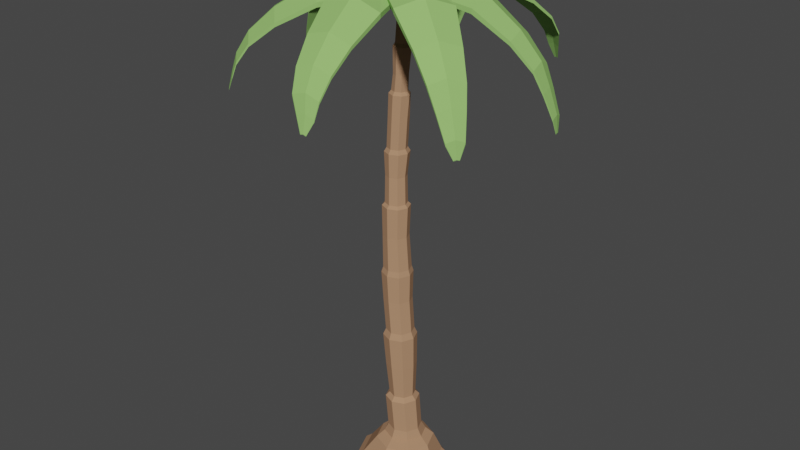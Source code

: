 # Source: PalmTree1.blend  (saved by Blender 2.80.45; exported with 4.5.12 LTS)
import bpy
from mathutils import Matrix  # noqa: F401  (used for matrix-valued properties, if any)

bpy.ops.wm.read_factory_settings(use_empty=True)
scene = bpy.context.scene
scene.name = 'Scene'

# ---- collections
col_collection = bpy.data.collections.new('Collection'); scene.collection.children.link(col_collection)

# ---- materials (node trees are filled in below, after node groups)
mat_trunk = bpy.data.materials.new('Trunk')
mat_trunk.use_transparent_shadow = False
mat_trunk.diffuse_color = (0.42, 0.2376, 0.1388, 1.0)
mat_trunk.roughness = 1.0
mat_trunk.specular_intensity = 0.0
mat_leaf_1 = bpy.data.materials.new('Leaf 1')
mat_leaf_1.use_transparent_shadow = False
mat_leaf_1.diffuse_color = (0.2936, 0.5489, 0.1539, 1.0)
mat_leaf_1.roughness = 1.0
mat_leaf_1.specular_intensity = 0.0

# ---- material node trees

# ---- world
world_world = bpy.data.worlds.new('World'); scene.world = world_world
world_world.use_nodes = True; world_world.node_tree.nodes.clear()
_N = world_world.node_tree.nodes; _L = world_world.node_tree.links
n0 = _N.new('ShaderNodeOutputWorld'); n0.name = 'World Output'; n0.location = (300, 300)
n1 = _N.new('ShaderNodeBackground'); n1.name = 'Background'; n1.location = (10, 300)
n1.inputs[0].default_value = (0.05088, 0.05088, 0.05088, 1.0)
_L.new(n1.outputs[0], n0.inputs[0])
n0.is_active_output = True
world_world.color = (0.05088, 0.05088, 0.05088)
world_world.use_sun_shadow = False
world_world.sun_shadow_jitter_overblur = 0.0

# ---- meshes
me_cylinder_001 = bpy.data.meshes.new('Cylinder.001')
me_cylinder_001.from_pydata([(-4.517e-08, 0.2137, 0.002091), (0.008573, 0.1166, 0.1189), (0.1511, 0.1511, 0.002091), (0.07588, 0.08868, 0.1189), (0.2137, -5.05e-09, 0.002091), (0.1038, 0.02138, 0.1189), (0.1511, -0.1511, 0.002091), (0.07588, -0.04593, 0.1189), (-6.386e-08, -0.2137, 0.002091), (0.008573, -0.07381, 0.1189), (-0.1511, -0.1511, 0.002091), (-0.05873, -0.04593, 0.1189), (-0.2137, 6.84e-09, 0.002091), (-0.08661, 0.02138, 0.1189), (-0.1511, 0.1511, 0.002091), (-0.05873, 0.08868, 0.1189), (0.02126, 0.1384, 0.1021), (0.1148, 0.09971, 0.1021), (0.1535, 0.006191, 0.1021), (0.1148, -0.08733, 0.1021), (0.02126, -0.1261, 0.1021), (-0.07226, -0.08733, 0.1021), (-0.111, 0.006191, 0.1021), (-0.07226, 0.09971, 0.1021), (0.1389, 0.1333, 0.02601), (0.1934, 0.001481, 0.02601), (0.1389, -0.1303, 0.02601), (0.007078, -0.1849, 0.02601), (-0.1247, -0.1303, 0.02601), (-0.1793, 0.001481, 0.02601), (-0.1247, 0.1333, 0.02601), (0.007078, 0.1878, 0.02601), (-0.003249, 0.09345, 0.2772), (0.05133, 0.07084, 0.2772), (0.07394, 0.01626, 0.2772), (0.05133, -0.03833, 0.2772), (-0.003249, -0.06093, 0.2772), (-0.05783, -0.03833, 0.2772), (-0.08044, 0.01626, 0.2772), (-0.05783, 0.07084, 0.2772), (-0.04125, 0.06873, 0.1534), (0.01262, 0.09105, 0.1534), (0.06649, 0.06873, 0.1534), (0.0888, 0.01486, 0.1534), (0.06649, -0.03901, 0.1534), (-0.04125, -0.03901, 0.1534), (-0.06357, 0.01486, 0.1534), (0.01262, -0.06132, 0.1534), (0.03829, 0.0578, 0.2931), (-0.003249, 0.07501, 0.2931), (0.0555, 0.01626, 0.2931), (0.03829, -0.02529, 0.2931), (-0.003249, -0.04249, 0.2931), (-0.04479, -0.02529, 0.2931), (-0.062, 0.01626, 0.2931), (-0.04479, 0.0578, 0.2931), (0.0282, 0.08054, 0.5395), (-0.02579, 0.1029, 0.5395), (0.05057, 0.02655, 0.5395), (0.0282, -0.02745, 0.5395), (-0.02579, -0.04981, 0.5395), (-0.07979, -0.02745, 0.5395), (-0.1022, 0.02655, 0.5395), (-0.07979, 0.08054, 0.5395), (0.03474, 0.07088, 0.4169), (0.05507, 0.02181, 0.4169), (-0.08372, 0.02181, 0.4169), (-0.0634, 0.07088, 0.4169), (-0.01433, -0.04758, 0.4169), (-0.0634, -0.02726, 0.4169), (0.03474, -0.02726, 0.4169), (-0.01433, 0.09121, 0.4169), (0.01924, 0.07157, 0.5629), (-0.02579, 0.09023, 0.5629), (0.03789, 0.02655, 0.5629), (0.01924, -0.01848, 0.5629), (-0.02579, -0.03714, 0.5629), (-0.07082, -0.01848, 0.5629), (-0.08947, 0.02655, 0.5629), (-0.07082, 0.07157, 0.5629), (-0.01128, 0.08766, 0.8083), (-0.05553, 0.106, 0.8083), (0.007055, 0.0434, 0.8083), (-0.01128, -0.0008552, 0.8083), (-0.05553, -0.01919, 0.8083), (-0.09979, -0.0008552, 0.8083), (-0.1181, 0.0434, 0.8083), (-0.09979, 0.08766, 0.8083), (0.0006303, 0.08049, 0.6851), (0.01963, 0.03463, 0.6851), (-0.1101, 0.03463, 0.6851), (-0.0911, 0.08049, 0.6851), (-0.04523, -0.03023, 0.6851), (-0.0911, -0.01123, 0.6851), (0.0006303, -0.01123, 0.6851), (-0.04523, 0.09949, 0.6851), (-0.005676, 0.09326, 0.7881), (-0.126, 0.0434, 0.7881), (-0.05553, -0.02711, 0.7881), (-0.05553, 0.1139, 0.7881), (0.01497, 0.0434, 0.7881), (-0.1054, 0.09326, 0.7881), (-0.1054, -0.006455, 0.7881), (-0.005676, -0.006455, 0.7881), (-0.04199, 0.09802, 1.054), (-0.07717, 0.1126, 1.054), (-0.02741, 0.06284, 1.054), (-0.04199, 0.02765, 1.054), (-0.07717, 0.01308, 1.054), (-0.1124, 0.02765, 1.054), (-0.1269, 0.06284, 1.054), (-0.1124, 0.09802, 1.054), (-0.1115, 0.09316, 0.9314), (-0.07023, 0.1103, 0.9314), (-0.1115, 0.01064, 0.9314), (-0.1286, 0.0519, 0.9314), (-0.02897, 0.01064, 0.9314), (-0.07023, -0.006452, 0.9314), (-0.02897, 0.09316, 0.9314), (-0.01188, 0.0519, 0.9314), (-0.1214, 0.1071, 1.044), (-0.1214, 0.01858, 1.044), (-0.03292, 0.01858, 1.044), (-0.03292, 0.1071, 1.044), (-0.07717, 0.1254, 1.044), (-0.1398, 0.06284, 1.044), (-0.07717, 0.0002487, 1.044), (-0.01459, 0.06284, 1.044), (-0.06002, 0.118, 1.255), (-0.09184, 0.1311, 1.255), (-0.04684, 0.08614, 1.255), (-0.06002, 0.05432, 1.255), (-0.09184, 0.04114, 1.255), (-0.1237, 0.05432, 1.255), (-0.1368, 0.08614, 1.255), (-0.1237, 0.118, 1.255), (-0.121, 0.04103, 1.154), (-0.135, 0.07468, 1.154), (-0.05374, 0.04103, 1.154), (-0.08738, 0.0271, 1.154), (-0.05374, 0.1083, 1.154), (-0.0398, 0.07468, 1.154), (-0.121, 0.1083, 1.154), (-0.08738, 0.1223, 1.154), (-0.1316, 0.0464, 1.24), (-0.0521, 0.0464, 1.24), (-0.0521, 0.1259, 1.24), (-0.09184, 0.1423, 1.24), (-0.148, 0.08614, 1.24), (-0.09184, 0.02994, 1.24), (-0.03564, 0.08614, 1.24), (-0.1316, 0.1259, 1.24), (-0.06662, 0.1272, 1.46), (-0.09077, 0.1372, 1.46), (-0.05245, 0.1053, 1.46), (-0.06367, 0.07821, 1.46), (-0.09077, 0.06698, 1.46), (-0.1179, 0.07821, 1.46), (-0.1291, 0.1053, 1.46), (-0.1149, 0.1272, 1.46), (-0.1373, 0.09569, 1.369), (-0.1238, 0.1283, 1.369), (-0.09122, 0.04959, 1.369), (-0.1238, 0.06309, 1.369), (-0.04513, 0.09569, 1.369), (-0.05863, 0.06309, 1.369), (-0.09122, 0.1418, 1.369), (-0.05863, 0.1283, 1.369), (-0.1401, 0.1053, 1.449), (-0.09077, 0.05598, 1.449), (-0.04145, 0.1053, 1.449), (-0.09077, 0.147, 1.45), (-0.1219, 0.1341, 1.45), (-0.1256, 0.07043, 1.449), (-0.0559, 0.07043, 1.449), (-0.05969, 0.1341, 1.45), (-0.06152, 0.1284, 1.628), (-0.08241, 0.1371, 1.628), (-0.05287, 0.1075, 1.628), (-0.06152, 0.08664, 1.628), (-0.08241, 0.07799, 1.628), (-0.1033, 0.08664, 1.628), (-0.112, 0.1075, 1.628), (-0.1033, 0.1284, 1.628), (-0.1186, 0.103, 1.519), (-0.109, 0.1263, 1.519), (-0.08565, 0.07002, 1.519), (-0.109, 0.07968, 1.519), (-0.05267, 0.103, 1.519), (-0.06233, 0.07968, 1.519), (-0.08565, 0.136, 1.519), (-0.06233, 0.1263, 1.519), (-0.1219, 0.1075, 1.616), (-0.08241, 0.06807, 1.616), (-0.04295, 0.1075, 1.616), (-0.08241, 0.147, 1.616), (-0.1103, 0.1354, 1.616), (-0.1103, 0.07962, 1.616), (-0.05451, 0.07962, 1.616), (-0.05451, 0.1354, 1.616), (-0.06104, 0.1326, 1.766), (-0.07642, 0.139, 1.766), (-0.05466, 0.1172, 1.766), (-0.06104, 0.1018, 1.766), (-0.07642, 0.09547, 1.766), (-0.0918, 0.1018, 1.766), (-0.09818, 0.1172, 1.766), (-0.0918, 0.1326, 1.766), (-0.1001, 0.1311, 1.697), (-0.08021, 0.1393, 1.697), (-0.1001, 0.09135, 1.697), (-0.1083, 0.1112, 1.697), (-0.06033, 0.09135, 1.697), (-0.08021, 0.08312, 1.697), (-0.06033, 0.1311, 1.697), (-0.05209, 0.1112, 1.697), (-0.09731, 0.1381, 1.758), (-0.09731, 0.09634, 1.758), (-0.05553, 0.09634, 1.758), (-0.05553, 0.1381, 1.758), (-0.07642, 0.1468, 1.758), (-0.106, 0.1172, 1.758), (-0.07642, 0.08769, 1.758), (-0.04688, 0.1172, 1.758), (-0.08182, 0.1175, 1.765), (0.2717, 0.08351, 1.782), (0.2754, 0.08348, 1.8), (0.226, 0.2975, 1.773), (0.2297, 0.2975, 1.79), (0.2556, 0.1905, 1.81), (0.2593, 0.1904, 1.827), (0.411, 0.1454, 1.69), (0.4138, 0.1454, 1.704), (0.375, 0.3136, 1.683), (0.3779, 0.3136, 1.696), (0.3983, 0.2295, 1.712), (0.4012, 0.2294, 1.725), (0.5289, 0.2136, 1.53), (0.5307, 0.2136, 1.538), (0.5068, 0.3172, 1.525), (0.5085, 0.3172, 1.533), (0.5211, 0.2654, 1.543), (0.5229, 0.2654, 1.551), (0.5623, 0.2685, 1.394), (0.5627, 0.2684, 1.396), (0.5576, 0.2908, 1.393), (0.558, 0.2908, 1.395), (0.5607, 0.2796, 1.397), (0.561, 0.2796, 1.399), (0.487, 0.2536, 1.632), (0.4685, 0.3206, 1.609), (0.4948, 0.1866, 1.604), (0.4971, 0.1866, 1.615), (0.4662, 0.3207, 1.598), (0.4847, 0.2536, 1.622), (0.5559, 0.2762, 1.454), (0.5611, 0.2415, 1.445), (0.5623, 0.2415, 1.451), (0.5571, 0.2761, 1.46), (0.5475, 0.3109, 1.448), (0.5463, 0.3109, 1.442), (0.06832, 0.2362, 1.811), (0.07152, 0.2362, 1.826), (0.06819, 0.04457, 1.815), (0.0714, 0.04454, 1.83), (0.05737, 0.1378, 1.854), (0.05416, 0.1378, 1.839), (-0.3899, 0.3269, 1.794), (-0.3926, 0.3291, 1.811), (-0.4498, 0.09796, 1.79), (-0.4525, 0.1001, 1.808), (-0.4248, 0.2164, 1.824), (-0.4274, 0.2186, 1.842), (-0.5446, 0.33, 1.705), (-0.5467, 0.3317, 1.719), (-0.5917, 0.15, 1.702), (-0.5938, 0.1517, 1.716), (-0.572, 0.2431, 1.729), (-0.5741, 0.2448, 1.743), (-0.6856, 0.3153, 1.548), (-0.6868, 0.3164, 1.557), (-0.7145, 0.2044, 1.546), (-0.7158, 0.2055, 1.555), (-0.7024, 0.2618, 1.563), (-0.7037, 0.2628, 1.571), (-0.745, 0.2746, 1.415), (-0.7452, 0.2748, 1.417), (-0.7512, 0.2507, 1.415), (-0.7515, 0.2509, 1.417), (-0.7486, 0.2631, 1.419), (-0.7489, 0.2633, 1.42), (-0.664, 0.2594, 1.652), (-0.6797, 0.1852, 1.63), (-0.6405, 0.3273, 1.622), (-0.6422, 0.3286, 1.633), (-0.678, 0.1838, 1.619), (-0.6624, 0.2581, 1.641), (-0.741, 0.2655, 1.475), (-0.7297, 0.3013, 1.465), (-0.7305, 0.3021, 1.471), (-0.7418, 0.2662, 1.481), (-0.7499, 0.2278, 1.47), (-0.7491, 0.2271, 1.464), (-0.2808, 0.08448, 1.825), (-0.2832, 0.08637, 1.84), (-0.1912, 0.2702, 1.823), (-0.1935, 0.2721, 1.838), (-0.2239, 0.1757, 1.865), (-0.2215, 0.1738, 1.849), (-0.08988, 0.5168, 1.808), (-0.08997, 0.5167, 1.826), (-0.3174, 0.4338, 1.791), (-0.3175, 0.4337, 1.808), (-0.2038, 0.4751, 1.831), (-0.2039, 0.475, 1.849), (-0.1755, 0.661, 1.739), (-0.1756, 0.6609, 1.753), (-0.3543, 0.5958, 1.725), (-0.3544, 0.5957, 1.739), (-0.265, 0.6282, 1.757), (-0.2651, 0.6281, 1.771), (-0.2666, 0.7978, 1.601), (-0.2666, 0.7977, 1.61), (-0.3768, 0.7576, 1.593), (-0.3768, 0.7575, 1.601), (-0.3218, 0.7775, 1.612), (-0.3218, 0.7775, 1.621), (-0.3322, 0.8141, 1.499), (-0.3322, 0.8141, 1.501), (-0.3559, 0.8054, 1.498), (-0.3559, 0.8054, 1.499), (-0.344, 0.8097, 1.502), (-0.3441, 0.8097, 1.504), (-0.3033, 0.7273, 1.694), (-0.3744, 0.7015, 1.668), (-0.2318, 0.7536, 1.668), (-0.2319, 0.7535, 1.679), (-0.3744, 0.7016, 1.657), (-0.3032, 0.7274, 1.683), (-0.3387, 0.7936, 1.556), (-0.3018, 0.8071, 1.548), (-0.3018, 0.8071, 1.554), (-0.3388, 0.7935, 1.561), (-0.3756, 0.7801, 1.548), (-0.3755, 0.7802, 1.543), (-0.2312, 0.2831, 1.805), (-0.2312, 0.283, 1.82), (-0.0226, 0.3182, 1.811), (-0.02269, 0.3181, 1.826), (-0.1221, 0.2817, 1.846), (-0.122, 0.2818, 1.831), (0.1923, 0.4047, 1.792), (0.1921, 0.4047, 1.809), (-0.0273, 0.5069, 1.774), (-0.02746, 0.5069, 1.791), (0.08219, 0.4558, 1.815), (0.08203, 0.4557, 1.832), (0.2337, 0.5672, 1.722), (0.2336, 0.5672, 1.736), (0.06113, 0.6476, 1.709), (0.061, 0.6475, 1.722), (0.1472, 0.6074, 1.74), (0.1471, 0.6073, 1.754), (0.266, 0.7283, 1.585), (0.2659, 0.7283, 1.593), (0.1597, 0.7778, 1.576), (0.1596, 0.7778, 1.585), (0.2127, 0.753, 1.596), (0.2126, 0.753, 1.604), (0.2312, 0.7862, 1.483), (0.2312, 0.7862, 1.485), (0.2083, 0.7969, 1.481), (0.2082, 0.7969, 1.483), (0.2197, 0.7916, 1.485), (0.2197, 0.7916, 1.487), (0.1902, 0.7045, 1.677), (0.1216, 0.7365, 1.652), (0.2593, 0.6725, 1.652), (0.2592, 0.6725, 1.663), (0.1217, 0.7365, 1.641), (0.1903, 0.7045, 1.666), (0.212, 0.7764, 1.539), (0.2477, 0.7598, 1.532), (0.2476, 0.7598, 1.537), (0.212, 0.7763, 1.545), (0.1765, 0.7929, 1.532), (0.1765, 0.7929, 1.526), (-0.0729, 0.3393, 1.789), (-0.07304, 0.3393, 1.804), (0.09942, 0.2167, 1.794), (0.09928, 0.2167, 1.809), (0.003273, 0.2612, 1.829), (0.003414, 0.2612, 1.814), (-0.4153, -0.03777, 1.794), (-0.4151, -0.03781, 1.812), (-0.2453, -0.2103, 1.777), (-0.2451, -0.2103, 1.794), (-0.33, -0.1241, 1.817), (-0.3298, -0.1241, 1.835), (-0.5109, -0.1755, 1.725), (-0.5108, -0.1756, 1.739), (-0.3773, -0.3111, 1.711), (-0.3772, -0.3112, 1.725), (-0.4439, -0.2434, 1.743), (-0.4438, -0.2434, 1.757), (-0.5975, -0.3152, 1.587), (-0.5974, -0.3152, 1.596), (-0.5152, -0.3987, 1.579), (-0.5151, -0.3987, 1.587), (-0.5562, -0.357, 1.598), (-0.5561, -0.357, 1.607), (-0.5851, -0.3816, 1.485), (-0.5851, -0.3816, 1.487), (-0.5674, -0.3996, 1.483), (-0.5674, -0.3996, 1.485), (-0.5762, -0.3906, 1.488), (-0.5762, -0.3906, 1.49), (-0.5182, -0.3193, 1.68), (-0.4651, -0.3733, 1.654), (-0.5717, -0.2652, 1.654), (-0.5716, -0.2652, 1.665), (-0.4652, -0.3733, 1.643), (-0.5183, -0.3193, 1.669), (-0.5637, -0.3791, 1.542), (-0.5914, -0.3511, 1.534), (-0.5913, -0.3511, 1.54), (-0.5637, -0.3791, 1.547), (-0.5362, -0.407, 1.534), (-0.5363, -0.407, 1.528), (-0.144, -0.06924, 1.791), (-0.1439, -0.06927, 1.806), (-0.2626, 0.1059, 1.797), (-0.2624, 0.1059, 1.812), (-0.1881, 0.03059, 1.832), (-0.1882, 0.03062, 1.817), (-0.1494, -0.2602, 1.815), (-0.1493, -0.2601, 1.832), (0.09006, -0.2242, 1.797), (0.09019, -0.224, 1.814), (-0.02946, -0.242, 1.838), (-0.02934, -0.2419, 1.855), (-0.09426, -0.4186, 1.745), (-0.09416, -0.4185, 1.759), (0.09401, -0.3902, 1.732), (0.0941, -0.3901, 1.745), (4.921e-05, -0.4042, 1.764), (0.000145, -0.4042, 1.777), (-0.03219, -0.5707, 1.608), (-0.03214, -0.5706, 1.616), (0.08379, -0.5532, 1.599), (0.08385, -0.5532, 1.608), (0.0259, -0.5619, 1.619), (0.02596, -0.5618, 1.627), (0.02882, -0.5997, 1.506), (0.02883, -0.5997, 1.508), (0.05381, -0.596, 1.504), (0.05382, -0.596, 1.506), (0.04134, -0.5978, 1.508), (0.04135, -0.5978, 1.51), (0.01779, -0.509, 1.7), (0.09268, -0.4978, 1.675), (-0.05746, -0.5204, 1.675), (-0.05738, -0.5204, 1.686), (0.0926, -0.4979, 1.664), (0.01771, -0.509, 1.689), (0.03934, -0.5809, 1.562), (0.0004494, -0.5868, 1.555), (0.0004889, -0.5868, 1.56), (0.03938, -0.5809, 1.568), (0.07812, -0.5751, 1.555), (0.07808, -0.5752, 1.549), (0.03554, -0.05926, 1.812), (0.03565, -0.05916, 1.827), (-0.1758, -0.05217, 1.817), (-0.1757, -0.05208, 1.832), (-0.0711, -0.03619, 1.853), (-0.07121, -0.03628, 1.837), (0.126, -0.1946, 1.811), (0.1277, -0.1976, 1.829), (0.2664, -0.004027, 1.808), (0.2681, -0.007027, 1.825), (0.1993, -0.1048, 1.842), (0.201, -0.1078, 1.859), (0.2685, -0.2547, 1.723), (0.2699, -0.257, 1.736), (0.3789, -0.1049, 1.72), (0.3802, -0.1072, 1.734), (0.3262, -0.1841, 1.747), (0.3275, -0.1865, 1.76), (0.4049, -0.2932, 1.566), (0.4057, -0.2947, 1.574), (0.4729, -0.201, 1.564), (0.4737, -0.2024, 1.573), (0.4404, -0.2498, 1.581), (0.4412, -0.2512, 1.589), (0.4752, -0.2774, 1.433), (0.4753, -0.2777, 1.435), (0.4898, -0.2575, 1.433), (0.49, -0.2578, 1.435), (0.4828, -0.2681, 1.436), (0.483, -0.2684, 1.438), (0.4056, -0.2333, 1.669), (0.4477, -0.1702, 1.648), (0.3586, -0.2877, 1.639), (0.3597, -0.2896, 1.65), (0.4466, -0.1683, 1.637), (0.4046, -0.2314, 1.658), (0.4748, -0.2675, 1.493), (0.4511, -0.2966, 1.483), (0.4516, -0.2976, 1.489), (0.4754, -0.2685, 1.499), (0.4971, -0.2358, 1.488), (0.4966, -0.2348, 1.482), (0.1144, 0.07106, 1.842), (0.1159, 0.06844, 1.858), (-0.04973, -0.05277, 1.84), (-0.03616, -0.07085, 1.856), (0.02776, 0.007412, 1.882), (0.02629, 0.01003, 1.867), (0.02215, 0.09459, 1.816), (-0.0637, 0.01383, 1.822), (-0.03461, 0.06529, 1.823), (0.02287, 0.09297, 1.825), (-0.07048, 0.02318, 1.813), (-0.03388, 0.06367, 1.832)], [], [(16, 1, 3, 17), (17, 3, 5, 18), (18, 5, 7, 19), (19, 7, 9, 20), (20, 9, 11, 21), (21, 11, 13, 22), (41, 40, 39, 32), (22, 13, 15, 23), (23, 15, 1, 16), (0, 2, 4, 6, 8, 10, 12, 14), (30, 23, 16, 31), (29, 22, 23, 30), (28, 21, 22, 29), (27, 20, 21, 28), (26, 19, 20, 27), (25, 18, 19, 26), (24, 17, 18, 25), (31, 16, 17, 24), (0, 31, 24, 2), (2, 24, 25, 4), (4, 25, 26, 6), (6, 26, 27, 8), (8, 27, 28, 10), (10, 28, 29, 12), (12, 29, 30, 14), (14, 30, 31, 0), (33, 32, 49, 48), (42, 41, 32, 33), (44, 43, 34, 35), (46, 45, 37, 38), (47, 44, 35, 36), (40, 46, 38, 39), (43, 42, 33, 34), (45, 47, 36, 37), (11, 9, 47, 45), (5, 3, 42, 43), (15, 13, 46, 40), (9, 7, 44, 47), (13, 11, 45, 46), (7, 5, 43, 44), (3, 1, 41, 42), (1, 15, 40, 41), (65, 64, 56, 58), (32, 39, 55, 49), (38, 37, 53, 54), (36, 35, 51, 52), (34, 33, 48, 50), (39, 38, 54, 55), (37, 36, 52, 53), (35, 34, 50, 51), (57, 63, 79, 73), (67, 66, 62, 63), (69, 68, 60, 61), (70, 65, 58, 59), (64, 71, 57, 56), (71, 67, 63, 57), (66, 69, 61, 62), (68, 70, 59, 60), (52, 51, 70, 68), (54, 53, 69, 66), (49, 55, 67, 71), (48, 49, 71, 64), (51, 50, 65, 70), (53, 52, 68, 69), (55, 54, 66, 67), (50, 48, 64, 65), (100, 96, 80, 82), (62, 61, 77, 78), (60, 59, 75, 76), (58, 56, 72, 74), (63, 62, 78, 79), (61, 60, 76, 77), (59, 58, 74, 75), (56, 57, 73, 72), (124, 120, 111, 105), (101, 97, 86, 87), (102, 98, 84, 85), (103, 100, 82, 83), (96, 99, 81, 80), (99, 101, 87, 81), (97, 102, 85, 86), (98, 103, 83, 84), (76, 75, 94, 92), (78, 77, 93, 90), (73, 79, 91, 95), (72, 73, 95, 88), (75, 74, 89, 94), (77, 76, 92, 93), (79, 78, 90, 91), (74, 72, 88, 89), (92, 94, 103, 98), (90, 93, 102, 97), (95, 91, 101, 99), (88, 95, 99, 96), (94, 89, 100, 103), (93, 92, 98, 102), (91, 90, 97, 101), (89, 88, 96, 100), (148, 144, 133, 134), (125, 121, 109, 110), (126, 122, 107, 108), (127, 123, 104, 106), (120, 125, 110, 111), (121, 126, 108, 109), (122, 127, 106, 107), (123, 124, 105, 104), (80, 81, 113, 118), (83, 82, 119, 116), (85, 84, 117, 114), (87, 86, 115, 112), (82, 80, 118, 119), (84, 83, 116, 117), (86, 85, 114, 115), (81, 87, 112, 113), (118, 113, 124, 123), (116, 119, 127, 122), (114, 117, 126, 121), (112, 115, 125, 120), (119, 118, 123, 127), (117, 116, 122, 126), (115, 114, 121, 125), (113, 112, 120, 124), (172, 168, 158, 159), (149, 145, 131, 132), (150, 146, 128, 130), (151, 148, 134, 135), (144, 149, 132, 133), (145, 150, 130, 131), (146, 147, 129, 128), (147, 151, 135, 129), (105, 111, 142, 143), (104, 105, 143, 140), (107, 106, 141, 138), (109, 108, 139, 136), (111, 110, 137, 142), (106, 104, 140, 141), (108, 107, 138, 139), (110, 109, 136, 137), (143, 142, 151, 147), (140, 143, 147, 146), (138, 141, 150, 145), (136, 139, 149, 144), (142, 137, 148, 151), (141, 140, 146, 150), (139, 138, 145, 149), (137, 136, 144, 148), (196, 192, 182, 183), (173, 169, 156, 157), (174, 170, 154, 155), (175, 171, 153, 152), (171, 172, 159, 153), (168, 173, 157, 158), (169, 174, 155, 156), (170, 175, 152, 154), (130, 128, 167, 164), (132, 131, 165, 162), (134, 133, 163, 160), (129, 135, 161, 166), (128, 129, 166, 167), (131, 130, 164, 165), (133, 132, 162, 163), (135, 134, 160, 161), (164, 167, 175, 170), (162, 165, 174, 169), (160, 163, 173, 168), (166, 161, 172, 171), (167, 166, 171, 175), (165, 164, 170, 174), (163, 162, 169, 173), (161, 160, 168, 172), (220, 216, 207, 201), (197, 193, 180, 181), (198, 194, 178, 179), (199, 195, 177, 176), (195, 196, 183, 177), (192, 197, 181, 182), (193, 198, 179, 180), (194, 199, 176, 178), (154, 152, 191, 188), (156, 155, 189, 186), (158, 157, 187, 184), (153, 159, 185, 190), (152, 153, 190, 191), (155, 154, 188, 189), (157, 156, 186, 187), (159, 158, 184, 185), (188, 191, 199, 194), (186, 189, 198, 193), (184, 187, 197, 192), (190, 185, 196, 195), (191, 190, 195, 199), (189, 188, 194, 198), (187, 186, 193, 197), (185, 184, 192, 196), (200, 201, 207, 206, 205, 204, 203, 202), (221, 217, 205, 206), (222, 218, 203, 204), (223, 219, 200, 202), (216, 221, 206, 207), (217, 222, 204, 205), (218, 223, 202, 203), (219, 220, 201, 200), (176, 177, 209, 214), (179, 178, 215, 212), (181, 180, 213, 210), (183, 182, 211, 208), (178, 176, 214, 215), (180, 179, 212, 213), (182, 181, 210, 211), (177, 183, 208, 209), (214, 209, 220, 219), (212, 215, 223, 218), (210, 213, 222, 217), (208, 211, 221, 216), (215, 214, 219, 223), (213, 212, 218, 222), (211, 210, 217, 221), (209, 208, 216, 220), (261, 262, 228, 227), (230, 226, 232, 236), (263, 264, 224), (266, 229, 225, 263), (265, 224, 264), (262, 224, 265), (261, 227, 229, 266), (225, 229, 235, 231), (252, 251, 237, 238), (250, 249, 242, 240), (227, 228, 234, 233), (228, 230, 236, 234), (226, 225, 231, 232), (229, 227, 233, 235), (258, 257, 244, 248), (256, 255, 247, 243), (254, 253, 239, 241), (251, 254, 241, 237), (249, 252, 238, 242), (253, 250, 240, 239), (247, 248, 244, 243), (245, 246, 248, 247), (260, 259, 246, 245), (259, 258, 248, 246), (257, 256, 243, 244), (255, 260, 245, 247), (233, 234, 250, 253), (236, 232, 252, 249), (231, 235, 254, 251), (235, 233, 253, 254), (234, 236, 249, 250), (232, 231, 251, 252), (241, 239, 260, 255), (238, 237, 256, 257), (240, 242, 258, 259), (239, 240, 259, 260), (237, 241, 255, 256), (242, 238, 257, 258), (224, 261, 266), (228, 262, 265, 230), (230, 265, 264, 226), (224, 266, 263), (225, 226, 264, 263), (224, 262, 261), (303, 304, 270, 269), (272, 268, 274, 278), (305, 306, 224), (308, 271, 267, 305), (307, 224, 306), (304, 224, 307), (303, 269, 271, 308), (267, 271, 277, 273), (294, 293, 279, 280), (292, 291, 284, 282), (269, 270, 276, 275), (270, 272, 278, 276), (268, 267, 273, 274), (271, 269, 275, 277), (300, 299, 286, 290), (298, 297, 289, 285), (296, 295, 281, 283), (293, 296, 283, 279), (291, 294, 280, 284), (295, 292, 282, 281), (289, 290, 286, 285), (287, 288, 290, 289), (302, 301, 288, 287), (301, 300, 290, 288), (299, 298, 285, 286), (297, 302, 287, 289), (275, 276, 292, 295), (278, 274, 294, 291), (273, 277, 296, 293), (277, 275, 295, 296), (276, 278, 291, 292), (274, 273, 293, 294), (283, 281, 302, 297), (280, 279, 298, 299), (282, 284, 300, 301), (281, 282, 301, 302), (279, 283, 297, 298), (284, 280, 299, 300), (224, 303, 308), (270, 304, 307, 272), (272, 307, 306, 268), (224, 308, 305), (267, 268, 306, 305), (224, 304, 303), (345, 346, 312, 311), (314, 310, 316, 320), (347, 348, 224), (350, 313, 309, 347), (349, 224, 348), (346, 224, 349), (345, 311, 313, 350), (309, 313, 319, 315), (336, 335, 321, 322), (334, 333, 326, 324), (311, 312, 318, 317), (312, 314, 320, 318), (310, 309, 315, 316), (313, 311, 317, 319), (342, 341, 328, 332), (340, 339, 331, 327), (338, 337, 323, 325), (335, 338, 325, 321), (333, 336, 322, 326), (337, 334, 324, 323), (331, 332, 328, 327), (329, 330, 332, 331), (344, 343, 330, 329), (343, 342, 332, 330), (341, 340, 327, 328), (339, 344, 329, 331), (317, 318, 334, 337), (320, 316, 336, 333), (315, 319, 338, 335), (319, 317, 337, 338), (318, 320, 333, 334), (316, 315, 335, 336), (325, 323, 344, 339), (322, 321, 340, 341), (324, 326, 342, 343), (323, 324, 343, 344), (321, 325, 339, 340), (326, 322, 341, 342), (224, 345, 350), (312, 346, 349, 314), (314, 349, 348, 310), (224, 350, 347), (309, 310, 348, 347), (224, 346, 345), (387, 388, 354, 353), (356, 352, 358, 362), (389, 390, 224), (392, 355, 351, 389), (391, 224, 390), (388, 224, 391), (387, 353, 355, 392), (351, 355, 361, 357), (378, 377, 363, 364), (376, 375, 368, 366), (353, 354, 360, 359), (354, 356, 362, 360), (352, 351, 357, 358), (355, 353, 359, 361), (384, 383, 370, 374), (382, 381, 373, 369), (380, 379, 365, 367), (377, 380, 367, 363), (375, 378, 364, 368), (379, 376, 366, 365), (373, 374, 370, 369), (371, 372, 374, 373), (386, 385, 372, 371), (385, 384, 374, 372), (383, 382, 369, 370), (381, 386, 371, 373), (359, 360, 376, 379), (362, 358, 378, 375), (357, 361, 380, 377), (361, 359, 379, 380), (360, 362, 375, 376), (358, 357, 377, 378), (367, 365, 386, 381), (364, 363, 382, 383), (366, 368, 384, 385), (365, 366, 385, 386), (363, 367, 381, 382), (368, 364, 383, 384), (224, 387, 392), (354, 388, 391, 356), (356, 391, 390, 352), (224, 392, 389), (351, 352, 390, 389), (224, 388, 387), (429, 430, 396, 395), (398, 394, 400, 404), (431, 432, 224), (434, 397, 393, 431), (433, 224, 432), (430, 224, 433), (429, 395, 397, 434), (393, 397, 403, 399), (420, 419, 405, 406), (418, 417, 410, 408), (395, 396, 402, 401), (396, 398, 404, 402), (394, 393, 399, 400), (397, 395, 401, 403), (426, 425, 412, 416), (424, 423, 415, 411), (422, 421, 407, 409), (419, 422, 409, 405), (417, 420, 406, 410), (421, 418, 408, 407), (415, 416, 412, 411), (413, 414, 416, 415), (428, 427, 414, 413), (427, 426, 416, 414), (425, 424, 411, 412), (423, 428, 413, 415), (401, 402, 418, 421), (404, 400, 420, 417), (399, 403, 422, 419), (403, 401, 421, 422), (402, 404, 417, 418), (400, 399, 419, 420), (409, 407, 428, 423), (406, 405, 424, 425), (408, 410, 426, 427), (407, 408, 427, 428), (405, 409, 423, 424), (410, 406, 425, 426), (224, 429, 434), (396, 430, 433, 398), (398, 433, 432, 394), (224, 434, 431), (393, 394, 432, 431), (224, 430, 429), (471, 472, 438, 437), (440, 436, 442, 446), (473, 474, 224), (476, 439, 435, 473), (475, 224, 474), (472, 224, 475), (471, 437, 439, 476), (435, 439, 445, 441), (462, 461, 447, 448), (460, 459, 452, 450), (437, 438, 444, 443), (438, 440, 446, 444), (436, 435, 441, 442), (439, 437, 443, 445), (468, 467, 454, 458), (466, 465, 457, 453), (464, 463, 449, 451), (461, 464, 451, 447), (459, 462, 448, 452), (463, 460, 450, 449), (457, 458, 454, 453), (455, 456, 458, 457), (470, 469, 456, 455), (469, 468, 458, 456), (467, 466, 453, 454), (465, 470, 455, 457), (443, 444, 460, 463), (446, 442, 462, 459), (441, 445, 464, 461), (445, 443, 463, 464), (444, 446, 459, 460), (442, 441, 461, 462), (451, 449, 470, 465), (448, 447, 466, 467), (450, 452, 468, 469), (449, 450, 469, 470), (447, 451, 465, 466), (452, 448, 467, 468), (224, 471, 476), (438, 472, 475, 440), (440, 475, 474, 436), (224, 476, 473), (435, 436, 474, 473), (224, 472, 471), (513, 514, 480, 479), (482, 478, 484, 488), (523, 520, 224), (518, 481, 477, 515), (524, 224, 520), (522, 224, 524), (513, 479, 481, 518), (477, 481, 487, 483), (504, 503, 489, 490), (502, 501, 494, 492), (479, 480, 486, 485), (480, 482, 488, 486), (478, 477, 483, 484), (481, 479, 485, 487), (510, 509, 496, 500), (508, 507, 499, 495), (506, 505, 491, 493), (503, 506, 493, 489), (501, 504, 490, 494), (505, 502, 492, 491), (499, 500, 496, 495), (497, 498, 500, 499), (512, 511, 498, 497), (511, 510, 500, 498), (509, 508, 495, 496), (507, 512, 497, 499), (485, 486, 502, 505), (488, 484, 504, 501), (483, 487, 506, 503), (487, 485, 505, 506), (486, 488, 501, 502), (484, 483, 503, 504), (493, 491, 512, 507), (490, 489, 508, 509), (492, 494, 510, 511), (491, 492, 511, 512), (489, 493, 507, 508), (494, 490, 509, 510), (519, 513, 518, 521), (480, 514, 517, 482), (482, 517, 516, 478), (521, 518, 515, 523), (477, 478, 516, 515), (519, 522, 514, 513), (224, 522, 519), (224, 521, 523), (224, 519, 521), (514, 522, 524, 517), (517, 524, 520, 516), (515, 516, 520, 523)])
me_cylinder_001.polygons.foreach_set('material_index', [0, 0, 0, 0, 0, 0, 0, 0, 0, 0, 0, 0, 0, 0, 0, 0, 0, 0, 0, 0, 0, 0, 0, 0, 0, 0, 0, 0, 0, 0, 0, 0, 0, 0, 0, 0, 0, 0, 0, 0, 0, 0, 0, 0, 0, 0, 0, 0, 0, 0, 0, 0, 0, 0, 0, 0, 0, 0, 0, 0, 0, 0, 0, 0, 0, 0, 0, 0, 0, 0, 0, 0, 0, 0, 0, 0, 0, 0, 0, 0, 0, 0, 0, 0, 0, 0, 0, 0, 0, 0, 0, 0, 0, 0, 0, 0, 0, 0, 0, 0, 0, 0, 0, 0, 0, 0, 0, 0, 0, 0, 0, 0, 0, 0, 0, 0, 0, 0, 0, 0, 0, 0, 0, 0, 0, 0, 0, 0, 0, 0, 0, 0, 0, 0, 0, 0, 0, 0, 0, 0, 0, 0, 0, 0, 0, 0, 0, 0, 0, 0, 0, 0, 0, 0, 0, 0, 0, 0, 0, 0, 0, 0, 0, 0, 0, 0, 0, 0, 0, 0, 0, 0, 0, 0, 0, 0, 0, 0, 0, 0, 0, 0, 0, 0, 0, 0, 0, 0, 0, 0, 0, 0, 0, 0, 0, 0, 0, 0, 0, 0, 0, 0, 0, 0, 0, 0, 0, 0, 0, 0, 0, 0, 0, 0, 0, 0, 0, 0, 1, 1, 1, 1, 1, 1, 1, 1, 1, 1, 1, 1, 1, 1, 1, 1, 1, 1, 1, 1, 1, 1, 1, 1, 1, 1, 1, 1, 1, 1, 1, 1, 1, 1, 1, 1, 1, 1, 1, 1, 1, 1, 1, 1, 1, 1, 1, 1, 1, 1, 1, 1, 1, 1, 1, 1, 1, 1, 1, 1, 1, 1, 1, 1, 1, 1, 1, 1, 1, 1, 1, 1, 1, 1, 1, 1, 1, 1, 1, 1, 1, 1, 1, 1, 1, 1, 1, 1, 1, 1, 1, 1, 1, 1, 1, 1, 1, 1, 1, 1, 1, 1, 1, 1, 1, 1, 1, 1, 1, 1, 1, 1, 1, 1, 1, 1, 1, 1, 1, 1, 1, 1, 1, 1, 1, 1, 1, 1, 1, 1, 1, 1, 1, 1, 1, 1, 1, 1, 1, 1, 1, 1, 1, 1, 1, 1, 1, 1, 1, 1, 1, 1, 1, 1, 1, 1, 1, 1, 1, 1, 1, 1, 1, 1, 1, 1, 1, 1, 1, 1, 1, 1, 1, 1, 1, 1, 1, 1, 1, 1, 1, 1, 1, 1, 1, 1, 1, 1, 1, 1, 1, 1, 1, 1, 1, 1, 1, 1, 1, 1, 1, 1, 1, 1, 1, 1, 1, 1, 1, 1, 1, 1, 1, 1, 1, 1, 1, 1, 1, 1, 1, 1, 1, 1, 1, 1, 1, 1, 1, 1, 1, 1, 1, 1, 1, 1, 1, 1, 1, 1, 1, 1, 1, 1, 1, 1, 1, 1, 1, 1, 1, 1, 1, 1, 1, 1, 1, 1, 1, 1, 1, 1, 1, 1, 1, 1, 1, 1, 1, 1, 1, 1, 1, 1, 1, 1, 1, 1, 1, 1, 1, 1, 1, 1, 1, 1, 1, 1, 1, 1, 1, 1, 1, 1, 1, 1, 1, 1, 1, 1, 1, 1, 1, 1, 1, 1, 1, 1, 1, 1, 1, 1, 1, 1])
_uv = me_cylinder_001.uv_layers.new(name='UVMap')
_uv.uv.foreach_set('vector', [0.0821, 0.06655, 0.09185, 0.07251, 0.07307, 0.09481, 0.0565, 0.09487, 0.0565, 0.09487, 0.07307, 0.09481, 0.06757, 0.125, 0.04736, 0.1308, 0.04736, 0.1308, 0.06757, 0.125, 0.07642, 0.1558, 0.05475, 0.1678, 0.05475, 0.1678, 0.07642, 0.1558, 0.09736, 0.1809, 0.08091, 0.1967, 0.08091, 0.1967, 0.09736, 0.1809, 0.1268, 0.1923, 0.1183, 0.2084, 0.1183, 0.2084, 0.1268, 0.1923, 0.1551, 0.1868, 0.156, 0.1988, 0.306, 0.4, 0.3136, 0.3772, 0.3591, 0.3878, 0.3526, 0.4079, 0.1557, 0.06073, 0.1453, 0.06792, 0.1184, 0.06295, 0.1183, 0.05384, 0.1183, 0.05384, 0.1184, 0.06295, 0.09185, 0.07251, 0.0821, 0.06655, 0.7317, 0.1559, 0.6673, 0.1559, 0.6217, 0.1103, 0.6217, 0.04592, 0.6673, 0.0003874, 0.7317, 0.0003874, 0.7772, 0.04592, 0.7772, 0.1103, 0.1206, 0.01571, 0.1183, 0.05384, 0.0821, 0.06655, 0.06702, 0.03402, 0.1743, 0.02752, 0.1557, 0.06073, 0.1183, 0.05384, 0.1206, 0.01571, 0.1202, 0.2487, 0.1183, 0.2084, 0.156, 0.1988, 0.1742, 0.2333, 0.06491, 0.2321, 0.08091, 0.1967, 0.1183, 0.2084, 0.1202, 0.2487, 0.02573, 0.1888, 0.05475, 0.1678, 0.08091, 0.1967, 0.06491, 0.2321, 0.01284, 0.1317, 0.04736, 0.1308, 0.05475, 0.1678, 0.02573, 0.1888, 0.02833, 0.07619, 0.0565, 0.09487, 0.04736, 0.1308, 0.01284, 0.1317, 0.06702, 0.03402, 0.0821, 0.06655, 0.0565, 0.09487, 0.02833, 0.07619, 0.06169, 0.02109, 0.06702, 0.03402, 0.02833, 0.07619, 0.01797, 0.0688, 0.01797, 0.0688, 0.02833, 0.07619, 0.01284, 0.1317, 0.0003874, 0.132, 0.0003874, 0.132, 0.01284, 0.1317, 0.02573, 0.1888, 0.0148, 0.197, 0.0148, 0.197, 0.02573, 0.1888, 0.06491, 0.2321, 0.05917, 0.2462, 0.05917, 0.2462, 0.06491, 0.2321, 0.1202, 0.2487, 0.1215, 0.265, 0.1215, 0.265, 0.1202, 0.2487, 0.1742, 0.2333, 0.183, 0.2472, 0.183, 0.01407, 0.1743, 0.02752, 0.1206, 0.01571, 0.122, 0.0003874, 0.122, 0.0003874, 0.1206, 0.01571, 0.06702, 0.03402, 0.06169, 0.02109, 0.3471, 0.4294, 0.3526, 0.4079, 0.3622, 0.4109, 0.3573, 0.4319, 0.2992, 0.4231, 0.306, 0.4, 0.3526, 0.4079, 0.3471, 0.4294, 0.2926, 0.4711, 0.2945, 0.4467, 0.3433, 0.4522, 0.3424, 0.4755, 0.2974, 0.549, 0.2952, 0.5222, 0.3461, 0.5218, 0.3518, 0.5462, 0.2932, 0.4963, 0.2926, 0.4711, 0.3424, 0.4755, 0.3434, 0.4987, 0.3136, 0.3772, 0.3209, 0.3541, 0.3677, 0.3681, 0.3591, 0.3878, 0.2945, 0.4467, 0.2992, 0.4231, 0.3471, 0.4294, 0.3433, 0.4522, 0.2952, 0.5222, 0.2932, 0.4963, 0.3434, 0.4987, 0.3461, 0.5218, 0.1268, 0.1923, 0.09736, 0.1809, 0.1054, 0.1675, 0.1259, 0.1766, 0.06757, 0.125, 0.07307, 0.09481, 0.08648, 0.1039, 0.08326, 0.1264, 0.1184, 0.06295, 0.1453, 0.06792, 0.1416, 0.08295, 0.1204, 0.07913, 0.09736, 0.1809, 0.07642, 0.1558, 0.09061, 0.149, 0.1054, 0.1675, 0.1551, 0.1868, 0.1268, 0.1923, 0.1259, 0.1766, 0.1473, 0.1737, 0.07642, 0.1558, 0.06757, 0.125, 0.08326, 0.1264, 0.09061, 0.149, 0.07307, 0.09481, 0.09185, 0.07251, 0.1001, 0.0867, 0.08648, 0.1039, 0.09185, 0.07251, 0.1184, 0.06295, 0.1204, 0.07913, 0.1001, 0.0867, 0.4098, 0.4574, 0.4125, 0.4378, 0.4536, 0.4403, 0.4517, 0.4588, 0.3526, 0.4079, 0.3591, 0.3878, 0.3676, 0.3912, 0.3622, 0.4109, 0.3518, 0.5462, 0.3461, 0.5218, 0.3569, 0.5201, 0.3618, 0.5403, 0.3434, 0.4987, 0.3424, 0.4755, 0.3531, 0.476, 0.354, 0.4983, 0.3433, 0.4522, 0.3471, 0.4294, 0.3573, 0.4319, 0.3539, 0.4538, 0.3591, 0.3878, 0.3677, 0.3681, 0.3742, 0.3735, 0.3676, 0.3912, 0.3461, 0.5218, 0.3434, 0.4987, 0.354, 0.4983, 0.3569, 0.5201, 0.3424, 0.4755, 0.3433, 0.4522, 0.3539, 0.4538, 0.3531, 0.476, 0.4567, 0.4227, 0.4608, 0.4058, 0.4689, 0.4081, 0.4653, 0.4245, 0.4203, 0.3999, 0.4233, 0.3808, 0.4665, 0.3879, 0.4608, 0.4058, 0.4129, 0.5188, 0.4104, 0.4981, 0.4543, 0.4969, 0.4582, 0.5165, 0.409, 0.4776, 0.4098, 0.4574, 0.4517, 0.4588, 0.452, 0.4778, 0.4125, 0.4378, 0.4164, 0.4188, 0.4567, 0.4227, 0.4536, 0.4403, 0.4164, 0.4188, 0.4203, 0.3999, 0.4608, 0.4058, 0.4567, 0.4227, 0.4152, 0.5407, 0.4129, 0.5188, 0.4582, 0.5165, 0.4644, 0.5379, 0.4104, 0.4981, 0.409, 0.4776, 0.452, 0.4778, 0.4543, 0.4969, 0.354, 0.4983, 0.3531, 0.476, 0.409, 0.4776, 0.4104, 0.4981, 0.3618, 0.5403, 0.3569, 0.5201, 0.4129, 0.5188, 0.4152, 0.5407, 0.3622, 0.4109, 0.3676, 0.3912, 0.4203, 0.3999, 0.4164, 0.4188, 0.3573, 0.4319, 0.3622, 0.4109, 0.4164, 0.4188, 0.4125, 0.4378, 0.3531, 0.476, 0.3539, 0.4538, 0.4098, 0.4574, 0.409, 0.4776, 0.3569, 0.5201, 0.354, 0.4983, 0.4104, 0.4981, 0.4129, 0.5188, 0.3676, 0.3912, 0.3742, 0.3735, 0.4233, 0.3808, 0.4203, 0.3999, 0.3539, 0.4538, 0.3573, 0.4319, 0.4125, 0.4378, 0.4098, 0.4574, 0.6019, 0.7562, 0.6039, 0.737, 0.6121, 0.738, 0.6102, 0.7568, 0.4644, 0.5379, 0.4582, 0.5165, 0.4679, 0.5139, 0.4744, 0.5326, 0.4543, 0.4969, 0.452, 0.4778, 0.4614, 0.4771, 0.4638, 0.4954, 0.4517, 0.4588, 0.4536, 0.4403, 0.4625, 0.4415, 0.461, 0.4592, 0.4608, 0.4058, 0.4665, 0.3879, 0.4744, 0.3924, 0.4689, 0.4081, 0.4582, 0.5165, 0.4543, 0.4969, 0.4638, 0.4954, 0.4679, 0.5139, 0.452, 0.4778, 0.4517, 0.4588, 0.461, 0.4592, 0.4614, 0.4771, 0.4536, 0.4403, 0.4567, 0.4227, 0.4653, 0.4245, 0.4625, 0.4415, 0.7209, 0.208, 0.7253, 0.1941, 0.7303, 0.1961, 0.7263, 0.2095, 0.6093, 0.7001, 0.6122, 0.6804, 0.6202, 0.683, 0.6171, 0.7013, 0.6065, 0.8157, 0.6031, 0.7959, 0.6115, 0.7948, 0.6149, 0.8138, 0.6014, 0.776, 0.6019, 0.7562, 0.6102, 0.7568, 0.6098, 0.7758, 0.6039, 0.737, 0.6066, 0.7184, 0.6146, 0.7195, 0.6121, 0.738, 0.6066, 0.7184, 0.6093, 0.7001, 0.6171, 0.7013, 0.6146, 0.7195, 0.6116, 0.8366, 0.6065, 0.8157, 0.6149, 0.8138, 0.6202, 0.833, 0.6031, 0.7959, 0.6014, 0.776, 0.6098, 0.7758, 0.6115, 0.7948, 0.513, 0.7948, 0.5115, 0.775, 0.562, 0.7766, 0.5635, 0.7966, 0.5171, 0.8347, 0.5156, 0.8146, 0.5663, 0.8165, 0.5685, 0.837, 0.5185, 0.7164, 0.521, 0.697, 0.5706, 0.6972, 0.5683, 0.7168, 0.5149, 0.7357, 0.5185, 0.7164, 0.5683, 0.7168, 0.565, 0.7365, 0.5115, 0.775, 0.5121, 0.7552, 0.5625, 0.7564, 0.562, 0.7766, 0.5156, 0.8146, 0.513, 0.7948, 0.5635, 0.7966, 0.5663, 0.8165, 0.521, 0.697, 0.5212, 0.6774, 0.5711, 0.6776, 0.5706, 0.6972, 0.5121, 0.7552, 0.5149, 0.7357, 0.565, 0.7365, 0.5625, 0.7564, 0.5635, 0.7966, 0.562, 0.7766, 0.6014, 0.776, 0.6031, 0.7959, 0.5685, 0.837, 0.5663, 0.8165, 0.6065, 0.8157, 0.6116, 0.8366, 0.5683, 0.7168, 0.5706, 0.6972, 0.6093, 0.7001, 0.6066, 0.7184, 0.565, 0.7365, 0.5683, 0.7168, 0.6066, 0.7184, 0.6039, 0.737, 0.562, 0.7766, 0.5625, 0.7564, 0.6019, 0.7562, 0.6014, 0.776, 0.5663, 0.8165, 0.5635, 0.7966, 0.6031, 0.7959, 0.6065, 0.8157, 0.5706, 0.6972, 0.5711, 0.6776, 0.6122, 0.6804, 0.6093, 0.7001, 0.5625, 0.7564, 0.565, 0.7365, 0.6039, 0.737, 0.6019, 0.7562, 0.8214, 0.2809, 0.8156, 0.2645, 0.8229, 0.2624, 0.8285, 0.2763, 0.7314, 0.303, 0.722, 0.2858, 0.728, 0.2832, 0.7367, 0.2975, 0.717, 0.2695, 0.7147, 0.2533, 0.7207, 0.2531, 0.723, 0.2682, 0.7152, 0.2375, 0.7175, 0.2224, 0.7231, 0.2236, 0.7211, 0.2381, 0.7253, 0.1941, 0.7322, 0.1787, 0.7367, 0.183, 0.7303, 0.1961, 0.722, 0.2858, 0.717, 0.2695, 0.723, 0.2682, 0.728, 0.2832, 0.7147, 0.2533, 0.7152, 0.2375, 0.7211, 0.2381, 0.7207, 0.2531, 0.7175, 0.2224, 0.7209, 0.208, 0.7263, 0.2095, 0.7231, 0.2236, 0.6267, 0.2146, 0.6315, 0.1953, 0.682, 0.2015, 0.6779, 0.2191, 0.6217, 0.2543, 0.623, 0.2343, 0.6748, 0.2371, 0.674, 0.2554, 0.6263, 0.2949, 0.6231, 0.2746, 0.6755, 0.2737, 0.6791, 0.2922, 0.636, 0.1761, 0.6392, 0.1566, 0.6892, 0.1664, 0.686, 0.1838, 0.623, 0.2343, 0.6267, 0.2146, 0.6779, 0.2191, 0.6748, 0.2371, 0.6231, 0.2746, 0.6217, 0.2543, 0.674, 0.2554, 0.6755, 0.2737, 0.6298, 0.3154, 0.6263, 0.2949, 0.6791, 0.2922, 0.6834, 0.3112, 0.6315, 0.1953, 0.636, 0.1761, 0.686, 0.1838, 0.682, 0.2015, 0.6779, 0.2191, 0.682, 0.2015, 0.7209, 0.208, 0.7175, 0.2224, 0.674, 0.2554, 0.6748, 0.2371, 0.7152, 0.2375, 0.7147, 0.2533, 0.6791, 0.2922, 0.6755, 0.2737, 0.717, 0.2695, 0.722, 0.2858, 0.686, 0.1838, 0.6892, 0.1664, 0.7322, 0.1787, 0.7253, 0.1941, 0.6748, 0.2371, 0.6779, 0.2191, 0.7175, 0.2224, 0.7152, 0.2375, 0.6755, 0.2737, 0.674, 0.2554, 0.7147, 0.2533, 0.717, 0.2695, 0.6834, 0.3112, 0.6791, 0.2922, 0.722, 0.2858, 0.7314, 0.303, 0.682, 0.2015, 0.686, 0.1838, 0.7253, 0.1941, 0.7209, 0.208, 0.1946, 0.7166, 0.1821, 0.7128, 0.1865, 0.7077, 0.1964, 0.7118, 0.8128, 0.2492, 0.8122, 0.2342, 0.8193, 0.2344, 0.82, 0.2484, 0.8133, 0.2198, 0.8153, 0.2061, 0.822, 0.2071, 0.8203, 0.2206, 0.8191, 0.1799, 0.8222, 0.1653, 0.8285, 0.1685, 0.8254, 0.1811, 0.8156, 0.2645, 0.8128, 0.2492, 0.82, 0.2484, 0.8229, 0.2624, 0.8122, 0.2342, 0.8133, 0.2198, 0.8203, 0.2206, 0.8193, 0.2344, 0.8153, 0.2061, 0.8175, 0.1929, 0.8239, 0.1939, 0.822, 0.2071, 0.8175, 0.1929, 0.8191, 0.1799, 0.8254, 0.1811, 0.8239, 0.1939, 0.7456, 0.1874, 0.7477, 0.1721, 0.7884, 0.1756, 0.7865, 0.1901, 0.7424, 0.2026, 0.7456, 0.1874, 0.7865, 0.1901, 0.784, 0.2049, 0.7375, 0.2336, 0.7392, 0.218, 0.7814, 0.2198, 0.78, 0.235, 0.7396, 0.2653, 0.7377, 0.2495, 0.7804, 0.2503, 0.7822, 0.2656, 0.7477, 0.1721, 0.7482, 0.1566, 0.7889, 0.1613, 0.7884, 0.1756, 0.7392, 0.218, 0.7424, 0.2026, 0.784, 0.2049, 0.7814, 0.2198, 0.7377, 0.2495, 0.7375, 0.2336, 0.78, 0.235, 0.7804, 0.2503, 0.7418, 0.2812, 0.7396, 0.2653, 0.7822, 0.2656, 0.7846, 0.2811, 0.7865, 0.1901, 0.7884, 0.1756, 0.8191, 0.1799, 0.8175, 0.1929, 0.784, 0.2049, 0.7865, 0.1901, 0.8175, 0.1929, 0.8153, 0.2061, 0.78, 0.235, 0.7814, 0.2198, 0.8133, 0.2198, 0.8122, 0.2342, 0.7822, 0.2656, 0.7804, 0.2503, 0.8128, 0.2492, 0.8156, 0.2645, 0.7884, 0.1756, 0.7889, 0.1613, 0.8222, 0.1653, 0.8191, 0.1799, 0.7814, 0.2198, 0.784, 0.2049, 0.8153, 0.2061, 0.8133, 0.2198, 0.7804, 0.2503, 0.78, 0.235, 0.8122, 0.2342, 0.8128, 0.2492, 0.7846, 0.2811, 0.7822, 0.2656, 0.8156, 0.2645, 0.8214, 0.2809, 0.1627, 0.6278, 0.1652, 0.6171, 0.1705, 0.6201, 0.1681, 0.6287, 0.2666, 0.7193, 0.2531, 0.7223, 0.2523, 0.7161, 0.2646, 0.7131, 0.2399, 0.723, 0.2276, 0.7225, 0.2279, 0.7168, 0.24, 0.7169, 0.2167, 0.7205, 0.2056, 0.7189, 0.2066, 0.7139, 0.2172, 0.7152, 0.2056, 0.7189, 0.1946, 0.7166, 0.1964, 0.7118, 0.2066, 0.7139, 0.2811, 0.713, 0.2666, 0.7193, 0.2646, 0.7131, 0.2763, 0.7073, 0.2531, 0.7223, 0.2399, 0.723, 0.24, 0.7169, 0.2523, 0.7161, 0.2276, 0.7225, 0.2167, 0.7205, 0.2172, 0.7152, 0.2279, 0.7168, 0.2266, 0.7962, 0.2122, 0.7944, 0.2149, 0.7486, 0.2284, 0.7502, 0.2556, 0.7986, 0.241, 0.7978, 0.2419, 0.7514, 0.2557, 0.7516, 0.2852, 0.7973, 0.2704, 0.7983, 0.2701, 0.7503, 0.2852, 0.7479, 0.1979, 0.7929, 0.1835, 0.792, 0.1878, 0.7457, 0.2015, 0.747, 0.2122, 0.7944, 0.1979, 0.7929, 0.2015, 0.747, 0.2149, 0.7486, 0.241, 0.7978, 0.2266, 0.7962, 0.2284, 0.7502, 0.2419, 0.7514, 0.2704, 0.7983, 0.2556, 0.7986, 0.2557, 0.7516, 0.2701, 0.7503, 0.1835, 0.792, 0.1692, 0.7917, 0.1737, 0.7445, 0.1878, 0.7457, 0.2284, 0.7502, 0.2149, 0.7486, 0.2167, 0.7205, 0.2276, 0.7225, 0.2557, 0.7516, 0.2419, 0.7514, 0.2399, 0.723, 0.2531, 0.7223, 0.2852, 0.7479, 0.2701, 0.7503, 0.2666, 0.7193, 0.2811, 0.713, 0.2015, 0.747, 0.1878, 0.7457, 0.1946, 0.7166, 0.2056, 0.7189, 0.2149, 0.7486, 0.2015, 0.747, 0.2056, 0.7189, 0.2167, 0.7205, 0.2419, 0.7514, 0.2284, 0.7502, 0.2276, 0.7225, 0.2399, 0.723, 0.2701, 0.7503, 0.2557, 0.7516, 0.2531, 0.7223, 0.2666, 0.7193, 0.1878, 0.7457, 0.1737, 0.7445, 0.1821, 0.7128, 0.1946, 0.7166, 0.1289, 0.3436, 0.1193, 0.3442, 0.1207, 0.3396, 0.127, 0.3395, 0.1611, 0.6882, 0.1604, 0.6772, 0.1666, 0.677, 0.1676, 0.6871, 0.1605, 0.6667, 0.1609, 0.6567, 0.1669, 0.6571, 0.1666, 0.667, 0.1614, 0.647, 0.1618, 0.6374, 0.1675, 0.6378, 0.1672, 0.6473, 0.1618, 0.6374, 0.1627, 0.6278, 0.1681, 0.6287, 0.1675, 0.6378, 0.164, 0.7005, 0.1611, 0.6882, 0.1676, 0.6871, 0.1705, 0.6971, 0.1604, 0.6772, 0.1605, 0.6667, 0.1666, 0.667, 0.1666, 0.677, 0.1609, 0.6567, 0.1614, 0.647, 0.1672, 0.6473, 0.1669, 0.6571, 0.1006, 0.6535, 0.1012, 0.6427, 0.1258, 0.6455, 0.1251, 0.6561, 0.09865, 0.6779, 0.09967, 0.6657, 0.1244, 0.6667, 0.1237, 0.6774, 0.09847, 0.7027, 0.09801, 0.6902, 0.1234, 0.6883, 0.1237, 0.6992, 0.1017, 0.6319, 0.1023, 0.6213, 0.1268, 0.6243, 0.1264, 0.6349, 0.1012, 0.6427, 0.1017, 0.6319, 0.1264, 0.6349, 0.1258, 0.6455, 0.09967, 0.6657, 0.1006, 0.6535, 0.1251, 0.6561, 0.1244, 0.6667, 0.09801, 0.6902, 0.09865, 0.6779, 0.1237, 0.6774, 0.1234, 0.6883, 0.1023, 0.6213, 0.1034, 0.6107, 0.1275, 0.6142, 0.1268, 0.6243, 0.1251, 0.6561, 0.1258, 0.6455, 0.1614, 0.647, 0.1609, 0.6567, 0.1237, 0.6774, 0.1244, 0.6667, 0.1605, 0.6667, 0.1604, 0.6772, 0.1237, 0.6992, 0.1234, 0.6883, 0.1611, 0.6882, 0.164, 0.7005, 0.1264, 0.6349, 0.1268, 0.6243, 0.1627, 0.6278, 0.1618, 0.6374, 0.1258, 0.6455, 0.1264, 0.6349, 0.1618, 0.6374, 0.1614, 0.647, 0.1244, 0.6667, 0.1251, 0.6561, 0.1609, 0.6567, 0.1605, 0.6667, 0.1234, 0.6883, 0.1237, 0.6774, 0.1604, 0.6772, 0.1611, 0.6882, 0.1268, 0.6243, 0.1275, 0.6142, 0.1652, 0.6171, 0.1627, 0.6278, 0.1311, 0.335, 0.127, 0.3395, 0.1207, 0.3396, 0.1157, 0.335, 0.1162, 0.3282, 0.121, 0.3241, 0.1271, 0.3245, 0.1313, 0.3289, 0.1109, 0.3356, 0.1121, 0.3262, 0.1162, 0.3282, 0.1157, 0.335, 0.1193, 0.3198, 0.1289, 0.3202, 0.1271, 0.3245, 0.121, 0.3241, 0.1355, 0.327, 0.1355, 0.3367, 0.1311, 0.335, 0.1313, 0.3289, 0.1193, 0.3442, 0.1114, 0.3378, 0.1157, 0.335, 0.1207, 0.3396, 0.1121, 0.3262, 0.1193, 0.3198, 0.121, 0.3241, 0.1162, 0.3282, 0.1289, 0.3202, 0.1355, 0.327, 0.1313, 0.3289, 0.1271, 0.3245, 0.1355, 0.3367, 0.1289, 0.3436, 0.127, 0.3395, 0.1311, 0.335, 0.1548, 0.267, 0.1636, 0.2668, 0.1636, 0.2944, 0.1549, 0.2945, 0.1373, 0.2661, 0.1461, 0.2666, 0.1462, 0.2942, 0.1375, 0.2935, 0.1197, 0.2659, 0.1285, 0.2658, 0.1289, 0.293, 0.1205, 0.293, 0.1724, 0.2664, 0.1812, 0.2659, 0.1807, 0.293, 0.1723, 0.2938, 0.1461, 0.2666, 0.1548, 0.267, 0.1549, 0.2945, 0.1462, 0.2942, 0.1285, 0.2658, 0.1373, 0.2661, 0.1375, 0.2935, 0.1289, 0.293, 0.1109, 0.2665, 0.1197, 0.2659, 0.1205, 0.293, 0.1121, 0.2935, 0.1636, 0.2668, 0.1724, 0.2664, 0.1723, 0.2938, 0.1636, 0.2944, 0.1549, 0.2945, 0.1636, 0.2944, 0.1639, 0.3187, 0.1552, 0.319, 0.1375, 0.2935, 0.1462, 0.2942, 0.1465, 0.3185, 0.1379, 0.3177, 0.1205, 0.293, 0.1289, 0.293, 0.1291, 0.3169, 0.1204, 0.3168, 0.1723, 0.2938, 0.1807, 0.293, 0.1812, 0.3167, 0.1725, 0.3178, 0.1462, 0.2942, 0.1549, 0.2945, 0.1552, 0.319, 0.1465, 0.3185, 0.1289, 0.293, 0.1375, 0.2935, 0.1379, 0.3177, 0.1291, 0.3169, 0.1121, 0.2935, 0.1205, 0.293, 0.1204, 0.3168, 0.1116, 0.3173, 0.1636, 0.2944, 0.1723, 0.2938, 0.1725, 0.3178, 0.1639, 0.3187, 0.2791, 0.4305, 0.2852, 0.4307, 0.2852, 0.4996, 0.2783, 0.5001, 0.9548, 0.5621, 0.911, 0.5683, 0.9119, 0.4947, 0.9478, 0.4935, 0.2101, 0.4052, 0.2045, 0.4038, 0.2541, 0.3588, 0.243, 0.4143, 0.2343, 0.4906, 0.1906, 0.4844, 0.2101, 0.4052, 0.9634, 0.6391, 0.9801, 0.6998, 0.9283, 0.6501, 0.9996, 0.6223, 0.9801, 0.6998, 0.9634, 0.6391, 0.2791, 0.4305, 0.2783, 0.5001, 0.2343, 0.4906, 0.243, 0.4143, 0.1906, 0.4844, 0.2343, 0.4906, 0.2278, 0.5592, 0.1912, 0.558, 0.1891, 0.6089, 0.1929, 0.6118, 0.1983, 0.6489, 0.1958, 0.6465, 0.9697, 0.4326, 0.9425, 0.4433, 0.9393, 0.408, 0.9603, 0.3989, 0.2783, 0.5001, 0.2852, 0.4996, 0.2692, 0.5679, 0.2637, 0.5693, 0.9996, 0.5519, 0.9548, 0.5621, 0.9478, 0.4935, 0.9829, 0.4821, 0.1838, 0.4825, 0.1906, 0.4844, 0.1912, 0.558, 0.1861, 0.5555, 0.2343, 0.4906, 0.2783, 0.5001, 0.2637, 0.5693, 0.2278, 0.5592, 0.9353, 0.3691, 0.921, 0.3678, 0.9284, 0.3444, 0.9331, 0.3449, 0.2046, 0.6853, 0.2174, 0.6836, 0.216, 0.7048, 0.2116, 0.7053, 0.2231, 0.6109, 0.253, 0.6213, 0.2418, 0.6558, 0.2204, 0.6467, 0.1929, 0.6118, 0.2231, 0.6109, 0.2204, 0.6467, 0.1983, 0.6489, 0.9425, 0.4433, 0.9146, 0.4422, 0.9175, 0.4065, 0.9393, 0.408, 0.253, 0.6213, 0.2573, 0.6191, 0.2447, 0.654, 0.2418, 0.6558, 0.137, 0.3243, 0.1363, 0.3243, 0.1373, 0.3198, 0.138, 0.3198, 0.1388, 0.3288, 0.138, 0.3288, 0.1363, 0.3243, 0.137, 0.3243, 0.2297, 0.6892, 0.2315, 0.6881, 0.2209, 0.7062, 0.2203, 0.7065, 0.9491, 0.3628, 0.9353, 0.3691, 0.9331, 0.3449, 0.9376, 0.3428, 0.203, 0.6839, 0.2046, 0.6853, 0.2116, 0.7053, 0.211, 0.7049, 0.2174, 0.6836, 0.2297, 0.6892, 0.2203, 0.7065, 0.216, 0.7048, 0.2637, 0.5693, 0.2692, 0.5679, 0.2573, 0.6191, 0.253, 0.6213, 0.9478, 0.4935, 0.9119, 0.4947, 0.9146, 0.4422, 0.9425, 0.4433, 0.1912, 0.558, 0.2278, 0.5592, 0.2231, 0.6109, 0.1929, 0.6118, 0.2278, 0.5592, 0.2637, 0.5693, 0.253, 0.6213, 0.2231, 0.6109, 0.9829, 0.4821, 0.9478, 0.4935, 0.9425, 0.4433, 0.9697, 0.4326, 0.1861, 0.5555, 0.1912, 0.558, 0.1929, 0.6118, 0.1891, 0.6089, 0.2204, 0.6467, 0.2418, 0.6558, 0.2297, 0.6892, 0.2174, 0.6836, 0.1958, 0.6465, 0.1983, 0.6489, 0.2046, 0.6853, 0.203, 0.6839, 0.9603, 0.3989, 0.9393, 0.408, 0.9353, 0.3691, 0.9491, 0.3628, 0.2418, 0.6558, 0.2447, 0.654, 0.2315, 0.6881, 0.2297, 0.6892, 0.1983, 0.6489, 0.2204, 0.6467, 0.2174, 0.6836, 0.2046, 0.6853, 0.9393, 0.408, 0.9175, 0.4065, 0.921, 0.3678, 0.9353, 0.3691, 0.2541, 0.3588, 0.2791, 0.4305, 0.243, 0.4143, 0.9996, 0.5519, 0.9996, 0.6223, 0.9634, 0.6391, 0.9548, 0.5621, 0.9548, 0.5621, 0.9634, 0.6391, 0.9283, 0.6501, 0.911, 0.5683, 0.2541, 0.3588, 0.243, 0.4143, 0.2101, 0.4052, 0.1906, 0.4844, 0.1838, 0.4825, 0.2045, 0.4038, 0.2101, 0.4052, 0.2541, 0.3588, 0.2852, 0.4307, 0.2791, 0.4305, 0.3943, 0.0786, 0.4004, 0.07889, 0.4004, 0.1482, 0.3935, 0.1487, 0.7644, 0.5627, 0.7174, 0.5698, 0.7185, 0.4961, 0.7569, 0.4942, 0.3184, 0.05319, 0.3128, 0.0518, 0.3681, 0.0003874, 0.3545, 0.06223, 0.3463, 0.1387, 0.2994, 0.1324, 0.3184, 0.05319, 0.7736, 0.6395, 0.7949, 0.7055, 0.7357, 0.6511, 0.8124, 0.6218, 0.7949, 0.7055, 0.7736, 0.6395, 0.3943, 0.0786, 0.3935, 0.1487, 0.3463, 0.1387, 0.3545, 0.06223, 0.2994, 0.1324, 0.3463, 0.1387, 0.3403, 0.2073, 0.3011, 0.2058, 0.2999, 0.2568, 0.3038, 0.2596, 0.3102, 0.2965, 0.3076, 0.2942, 0.7808, 0.4327, 0.7515, 0.444, 0.7481, 0.4087, 0.7707, 0.3993, 0.3935, 0.1487, 0.4004, 0.1482, 0.3846, 0.2162, 0.379, 0.2176, 0.8124, 0.5515, 0.7644, 0.5627, 0.7569, 0.4942, 0.7946, 0.4821, 0.2926, 0.1304, 0.2994, 0.1324, 0.3011, 0.2058, 0.2959, 0.2034, 0.3463, 0.1387, 0.3935, 0.1487, 0.379, 0.2176, 0.3403, 0.2073, 0.744, 0.3699, 0.7286, 0.3689, 0.7368, 0.3453, 0.7418, 0.3458, 0.3177, 0.3324, 0.3311, 0.3307, 0.3299, 0.3516, 0.3252, 0.3522, 0.336, 0.2589, 0.3682, 0.2694, 0.3566, 0.3036, 0.3337, 0.2943, 0.3038, 0.2596, 0.336, 0.2589, 0.3337, 0.2943, 0.3102, 0.2965, 0.7515, 0.444, 0.7215, 0.4436, 0.7248, 0.4077, 0.7481, 0.4087, 0.3682, 0.2694, 0.3724, 0.2673, 0.3595, 0.3018, 0.3566, 0.3036, 0.7417, 0.345, 0.7418, 0.3458, 0.7368, 0.3453, 0.7367, 0.3446, 0.7465, 0.3428, 0.7466, 0.3435, 0.7418, 0.3458, 0.7417, 0.345, 0.344, 0.3363, 0.3459, 0.3353, 0.3352, 0.3531, 0.3346, 0.3534, 0.7589, 0.3632, 0.744, 0.3699, 0.7418, 0.3458, 0.7466, 0.3435, 0.3161, 0.331, 0.3177, 0.3324, 0.3252, 0.3522, 0.3247, 0.3517, 0.3311, 0.3307, 0.344, 0.3363, 0.3346, 0.3534, 0.3299, 0.3516, 0.379, 0.2176, 0.3846, 0.2162, 0.3724, 0.2673, 0.3682, 0.2694, 0.7569, 0.4942, 0.7185, 0.4961, 0.7215, 0.4436, 0.7515, 0.444, 0.3011, 0.2058, 0.3403, 0.2073, 0.336, 0.2589, 0.3038, 0.2596, 0.3403, 0.2073, 0.379, 0.2176, 0.3682, 0.2694, 0.336, 0.2589, 0.7946, 0.4821, 0.7569, 0.4942, 0.7515, 0.444, 0.7808, 0.4327, 0.2959, 0.2034, 0.3011, 0.2058, 0.3038, 0.2596, 0.2999, 0.2568, 0.3337, 0.2943, 0.3566, 0.3036, 0.344, 0.3363, 0.3311, 0.3307, 0.3076, 0.2942, 0.3102, 0.2965, 0.3177, 0.3324, 0.3161, 0.331, 0.7707, 0.3993, 0.7481, 0.4087, 0.744, 0.3699, 0.7589, 0.3632, 0.3566, 0.3036, 0.3595, 0.3018, 0.3459, 0.3353, 0.344, 0.3363, 0.3102, 0.2965, 0.3337, 0.2943, 0.3311, 0.3307, 0.3177, 0.3324, 0.7481, 0.4087, 0.7248, 0.4077, 0.7286, 0.3689, 0.744, 0.3699, 0.3681, 0.0003874, 0.3943, 0.0786, 0.3545, 0.06223, 0.8124, 0.5515, 0.8124, 0.6218, 0.7736, 0.6395, 0.7644, 0.5627, 0.7644, 0.5627, 0.7736, 0.6395, 0.7357, 0.6511, 0.7174, 0.5698, 0.3681, 0.0003874, 0.3545, 0.06223, 0.3184, 0.05319, 0.2994, 0.1324, 0.2926, 0.1304, 0.3128, 0.0518, 0.3184, 0.05319, 0.3681, 0.0003874, 0.4004, 0.07889, 0.3943, 0.0786, 0.5048, 0.08529, 0.5107, 0.08487, 0.5107, 0.1536, 0.5039, 0.1544, 0.3408, 0.7566, 0.2926, 0.7629, 0.2934, 0.6886, 0.3327, 0.6868, 0.43, 0.05807, 0.4248, 0.05569, 0.4832, 0.0003874, 0.4668, 0.06627, 0.4558, 0.1426, 0.4077, 0.1349, 0.43, 0.05807, 0.35, 0.8353, 0.3713, 0.9046, 0.3095, 0.8448, 0.3895, 0.8155, 0.3713, 0.9046, 0.35, 0.8353, 0.5048, 0.08529, 0.5039, 0.1544, 0.4558, 0.1426, 0.4668, 0.06627, 0.4077, 0.1349, 0.4558, 0.1426, 0.4469, 0.2131, 0.4061, 0.2106, 0.4034, 0.2628, 0.407, 0.2656, 0.413, 0.3017, 0.4105, 0.2997, 0.356, 0.6249, 0.3264, 0.636, 0.3223, 0.6011, 0.3449, 0.5916, 0.5039, 0.1544, 0.5107, 0.1536, 0.492, 0.2234, 0.4865, 0.2247, 0.3895, 0.745, 0.3408, 0.7566, 0.3327, 0.6868, 0.3707, 0.6748, 0.4012, 0.1324, 0.4077, 0.1349, 0.4061, 0.2106, 0.4012, 0.2079, 0.4558, 0.1426, 0.5039, 0.1544, 0.4865, 0.2247, 0.4469, 0.2131, 0.3238, 0.5759, 0.3078, 0.5747, 0.3159, 0.5515, 0.3211, 0.5519, 0.4201, 0.3244, 0.4348, 0.3241, 0.4323, 0.3447, 0.4275, 0.345, 0.4402, 0.2659, 0.4727, 0.2777, 0.4588, 0.313, 0.4356, 0.301, 0.407, 0.2656, 0.4402, 0.2659, 0.4356, 0.301, 0.413, 0.3017, 0.3264, 0.636, 0.2957, 0.6356, 0.2987, 0.5999, 0.3223, 0.6011, 0.4727, 0.2777, 0.4769, 0.2758, 0.4618, 0.3112, 0.4588, 0.313, 0.1402, 0.3247, 0.1395, 0.3247, 0.1408, 0.3198, 0.1415, 0.3198, 0.1415, 0.3298, 0.1408, 0.3298, 0.1395, 0.3247, 0.1402, 0.3247, 0.4462, 0.331, 0.4478, 0.3301, 0.4375, 0.3461, 0.4369, 0.3464, 0.339, 0.5693, 0.3238, 0.5759, 0.3211, 0.5519, 0.326, 0.5498, 0.4184, 0.3231, 0.4201, 0.3244, 0.4275, 0.345, 0.4269, 0.3446, 0.4348, 0.3241, 0.4462, 0.331, 0.4369, 0.3464, 0.4323, 0.3447, 0.4865, 0.2247, 0.492, 0.2234, 0.4769, 0.2758, 0.4727, 0.2777, 0.3327, 0.6868, 0.2934, 0.6886, 0.2957, 0.6356, 0.3264, 0.636, 0.4061, 0.2106, 0.4469, 0.2131, 0.4402, 0.2659, 0.407, 0.2656, 0.4469, 0.2131, 0.4865, 0.2247, 0.4727, 0.2777, 0.4402, 0.2659, 0.3707, 0.6748, 0.3327, 0.6868, 0.3264, 0.636, 0.356, 0.6249, 0.4012, 0.2079, 0.4061, 0.2106, 0.407, 0.2656, 0.4034, 0.2628, 0.4356, 0.301, 0.4588, 0.313, 0.4462, 0.331, 0.4348, 0.3241, 0.4105, 0.2997, 0.413, 0.3017, 0.4201, 0.3244, 0.4184, 0.3231, 0.3449, 0.5916, 0.3223, 0.6011, 0.3238, 0.5759, 0.339, 0.5693, 0.4588, 0.313, 0.4618, 0.3112, 0.4478, 0.3301, 0.4462, 0.331, 0.413, 0.3017, 0.4356, 0.301, 0.4348, 0.3241, 0.4201, 0.3244, 0.3223, 0.6011, 0.2987, 0.5999, 0.3078, 0.5747, 0.3238, 0.5759, 0.4832, 0.0003874, 0.5048, 0.08529, 0.4668, 0.06627, 0.3895, 0.745, 0.3895, 0.8155, 0.35, 0.8353, 0.3408, 0.7566, 0.3408, 0.7566, 0.35, 0.8353, 0.3095, 0.8448, 0.2926, 0.7629, 0.4832, 0.0003874, 0.4668, 0.06627, 0.43, 0.05807, 0.4077, 0.1349, 0.4012, 0.1324, 0.4248, 0.05569, 0.43, 0.05807, 0.4832, 0.0003874, 0.5107, 0.08487, 0.5048, 0.08529, 0.007351, 0.5271, 0.001549, 0.5278, 0.0003874, 0.4597, 0.007174, 0.4589, 0.4384, 0.7562, 0.3902, 0.7623, 0.3912, 0.6882, 0.4304, 0.6865, 0.08072, 0.5542, 0.0858, 0.5568, 0.02903, 0.6099, 0.04445, 0.5463, 0.05551, 0.4705, 0.1036, 0.4782, 0.08072, 0.5542, 0.4475, 0.8353, 0.4668, 0.9022, 0.4066, 0.8442, 0.487, 0.8151, 0.4668, 0.9022, 0.4475, 0.8353, 0.007351, 0.5271, 0.007174, 0.4589, 0.05551, 0.4705, 0.04445, 0.5463, 0.1036, 0.4782, 0.05551, 0.4705, 0.06423, 0.3998, 0.1052, 0.4022, 0.1079, 0.3497, 0.1042, 0.3469, 0.09815, 0.3106, 0.1006, 0.3126, 0.4538, 0.6248, 0.4242, 0.6358, 0.4202, 0.6009, 0.4428, 0.5916, 0.007174, 0.4589, 0.0003874, 0.4597, 0.0189, 0.3895, 0.02437, 0.3882, 0.487, 0.7446, 0.4384, 0.7562, 0.4304, 0.6865, 0.4683, 0.6746, 0.1101, 0.4808, 0.1036, 0.4782, 0.1052, 0.4022, 0.1101, 0.4049, 0.05551, 0.4705, 0.007174, 0.4589, 0.02437, 0.3882, 0.06423, 0.3998, 0.4217, 0.5758, 0.4058, 0.5746, 0.4139, 0.5515, 0.4191, 0.5519, 0.09098, 0.2878, 0.07622, 0.2882, 0.07871, 0.2674, 0.08354, 0.2671, 0.07089, 0.3467, 0.03822, 0.3348, 0.05212, 0.2993, 0.0754, 0.3114, 0.1042, 0.3469, 0.07089, 0.3467, 0.0754, 0.3114, 0.09815, 0.3106, 0.4242, 0.6358, 0.3936, 0.6353, 0.3967, 0.5997, 0.4202, 0.6009, 0.03822, 0.3348, 0.03392, 0.3368, 0.04906, 0.3011, 0.05212, 0.2993, 0.1458, 0.3247, 0.1451, 0.3247, 0.1464, 0.3198, 0.1471, 0.3198, 0.1471, 0.3298, 0.1464, 0.3298, 0.1451, 0.3247, 0.1458, 0.3247, 0.06477, 0.2813, 0.06307, 0.2821, 0.07346, 0.266, 0.07405, 0.2658, 0.4369, 0.5692, 0.4217, 0.5758, 0.4191, 0.5519, 0.4239, 0.5498, 0.09266, 0.2891, 0.09098, 0.2878, 0.08354, 0.2671, 0.08408, 0.2675, 0.07622, 0.2882, 0.06477, 0.2813, 0.07405, 0.2658, 0.07871, 0.2674, 0.02437, 0.3882, 0.0189, 0.3895, 0.03392, 0.3368, 0.03822, 0.3348, 0.4304, 0.6865, 0.3912, 0.6882, 0.3936, 0.6353, 0.4242, 0.6358, 0.1052, 0.4022, 0.06423, 0.3998, 0.07089, 0.3467, 0.1042, 0.3469, 0.06423, 0.3998, 0.02437, 0.3882, 0.03822, 0.3348, 0.07089, 0.3467, 0.4683, 0.6746, 0.4304, 0.6865, 0.4242, 0.6358, 0.4538, 0.6248, 0.1101, 0.4049, 0.1052, 0.4022, 0.1042, 0.3469, 0.1079, 0.3497, 0.0754, 0.3114, 0.05212, 0.2993, 0.06477, 0.2813, 0.07622, 0.2882, 0.1006, 0.3126, 0.09815, 0.3106, 0.09098, 0.2878, 0.09266, 0.2891, 0.4428, 0.5916, 0.4202, 0.6009, 0.4217, 0.5758, 0.4369, 0.5692, 0.05212, 0.2993, 0.04906, 0.3011, 0.06307, 0.2821, 0.06477, 0.2813, 0.09815, 0.3106, 0.0754, 0.3114, 0.07622, 0.2882, 0.09098, 0.2878, 0.4202, 0.6009, 0.3967, 0.5997, 0.4058, 0.5746, 0.4217, 0.5758, 0.02903, 0.6099, 0.007351, 0.5271, 0.04445, 0.5463, 0.487, 0.7446, 0.487, 0.8151, 0.4475, 0.8353, 0.4384, 0.7562, 0.4384, 0.7562, 0.4475, 0.8353, 0.4066, 0.8442, 0.3902, 0.7623, 0.02903, 0.6099, 0.04445, 0.5463, 0.08072, 0.5542, 0.1036, 0.4782, 0.1101, 0.4808, 0.0858, 0.5568, 0.08072, 0.5542, 0.02903, 0.6099, 0.001549, 0.5278, 0.007351, 0.5271, 0.5191, 0.6045, 0.5133, 0.6053, 0.5115, 0.5374, 0.5183, 0.5365, 0.04861, 0.8175, 0.0003874, 0.8238, 0.001192, 0.7495, 0.04044, 0.7477, 0.5914, 0.6311, 0.5964, 0.6339, 0.5429, 0.6766, 0.5558, 0.6231, 0.5667, 0.548, 0.6147, 0.5557, 0.5914, 0.6311, 0.0578, 0.896, 0.07436, 0.9528, 0.01734, 0.9057, 0.09724, 0.8764, 0.07436, 0.9528, 0.0578, 0.896, 0.5191, 0.6045, 0.5183, 0.5365, 0.5667, 0.548, 0.5558, 0.6231, 0.6147, 0.5557, 0.5667, 0.548, 0.5753, 0.4771, 0.6163, 0.4796, 0.6189, 0.4269, 0.6153, 0.4241, 0.6091, 0.3877, 0.6116, 0.3897, 0.06371, 0.6858, 0.03414, 0.697, 0.03005, 0.662, 0.05262, 0.6525, 0.5183, 0.5365, 0.5115, 0.5374, 0.5298, 0.467, 0.5353, 0.4656, 0.09724, 0.8059, 0.04861, 0.8175, 0.04044, 0.7477, 0.07842, 0.7357, 0.6213, 0.5583, 0.6147, 0.5557, 0.6163, 0.4796, 0.6213, 0.4823, 0.5667, 0.548, 0.5183, 0.5365, 0.5353, 0.4656, 0.5753, 0.4771, 0.03153, 0.6368, 0.01553, 0.6357, 0.02363, 0.6125, 0.02879, 0.6129, 0.6019, 0.3648, 0.5871, 0.3652, 0.5896, 0.3445, 0.5944, 0.3441, 0.5819, 0.424, 0.5491, 0.4121, 0.563, 0.3765, 0.5863, 0.3885, 0.6153, 0.4241, 0.5819, 0.424, 0.5863, 0.3885, 0.6091, 0.3877, 0.03414, 0.697, 0.003459, 0.6965, 0.006423, 0.6608, 0.03005, 0.662, 0.5491, 0.4121, 0.5448, 0.4141, 0.5599, 0.3783, 0.563, 0.3765, 0.1799, 0.3247, 0.1792, 0.3247, 0.1805, 0.3198, 0.1812, 0.3198, 0.1812, 0.3298, 0.1805, 0.3298, 0.1792, 0.3247, 0.1799, 0.3247, 0.5756, 0.3583, 0.5739, 0.3592, 0.5843, 0.343, 0.5849, 0.3428, 0.04668, 0.6302, 0.03153, 0.6368, 0.02879, 0.6129, 0.03368, 0.6107, 0.6036, 0.3662, 0.6019, 0.3648, 0.5944, 0.3441, 0.595, 0.3445, 0.5871, 0.3652, 0.5756, 0.3583, 0.5849, 0.3428, 0.5896, 0.3445, 0.5353, 0.4656, 0.5298, 0.467, 0.5448, 0.4141, 0.5491, 0.4121, 0.04044, 0.7477, 0.001192, 0.7495, 0.003459, 0.6965, 0.03414, 0.697, 0.6163, 0.4796, 0.5753, 0.4771, 0.5819, 0.424, 0.6153, 0.4241, 0.5753, 0.4771, 0.5353, 0.4656, 0.5491, 0.4121, 0.5819, 0.424, 0.07842, 0.7357, 0.04044, 0.7477, 0.03414, 0.697, 0.06371, 0.6858, 0.6213, 0.4823, 0.6163, 0.4796, 0.6153, 0.4241, 0.6189, 0.4269, 0.5863, 0.3885, 0.563, 0.3765, 0.5756, 0.3583, 0.5871, 0.3652, 0.6116, 0.3897, 0.6091, 0.3877, 0.6019, 0.3648, 0.6036, 0.3662, 0.05262, 0.6525, 0.03005, 0.662, 0.03153, 0.6368, 0.04668, 0.6302, 0.563, 0.3765, 0.5599, 0.3783, 0.5739, 0.3592, 0.5756, 0.3583, 0.6091, 0.3877, 0.5863, 0.3885, 0.5871, 0.3652, 0.6019, 0.3648, 0.03005, 0.662, 0.006423, 0.6608, 0.01553, 0.6357, 0.03153, 0.6368, 0.5429, 0.6766, 0.5191, 0.6045, 0.5558, 0.6231, 0.09724, 0.8059, 0.09724, 0.8764, 0.0578, 0.896, 0.04861, 0.8175, 0.04861, 0.8175, 0.0578, 0.896, 0.01734, 0.9057, 0.0003874, 0.8238, 0.5429, 0.6766, 0.5558, 0.6231, 0.5914, 0.6311, 0.6147, 0.5557, 0.6213, 0.5583, 0.5964, 0.6339, 0.5914, 0.6311, 0.5429, 0.6766, 0.5133, 0.6053, 0.5191, 0.6045, 0.6151, 0.08096, 0.621, 0.08056, 0.621, 0.1493, 0.6142, 0.1501, 0.8615, 0.5499, 0.8132, 0.5564, 0.8139, 0.4819, 0.8532, 0.4801, 0.5403, 0.05355, 0.5351, 0.05123, 0.5915, 0.0003874, 0.577, 0.06221, 0.5662, 0.1383, 0.518, 0.1307, 0.5403, 0.05355, 0.8708, 0.6282, 0.8896, 0.6937, 0.8306, 0.6382, 0.9102, 0.6088, 0.8896, 0.6937, 0.8708, 0.6282, 0.6151, 0.08096, 0.6142, 0.1501, 0.5662, 0.1383, 0.577, 0.06221, 0.518, 0.1307, 0.5662, 0.1383, 0.5573, 0.2088, 0.5165, 0.2063, 0.5138, 0.2585, 0.5174, 0.2613, 0.5234, 0.2974, 0.5209, 0.2954, 0.8764, 0.418, 0.8468, 0.4292, 0.8427, 0.3942, 0.8653, 0.3847, 0.6142, 0.1501, 0.621, 0.1493, 0.6023, 0.2191, 0.5968, 0.2204, 0.9102, 0.5382, 0.8615, 0.5499, 0.8532, 0.4801, 0.8913, 0.468, 0.5115, 0.1282, 0.518, 0.1307, 0.5165, 0.2063, 0.5116, 0.2036, 0.5662, 0.1383, 0.6142, 0.1501, 0.5968, 0.2204, 0.5573, 0.2088, 0.8441, 0.3689, 0.8281, 0.3678, 0.8362, 0.3445, 0.8413, 0.3449, 0.5305, 0.3201, 0.5451, 0.3197, 0.5426, 0.3403, 0.5378, 0.3406, 0.5505, 0.2615, 0.583, 0.2734, 0.5691, 0.3087, 0.546, 0.2967, 0.5174, 0.2613, 0.5505, 0.2615, 0.546, 0.2967, 0.5234, 0.2974, 0.8468, 0.4292, 0.8161, 0.4288, 0.819, 0.393, 0.8427, 0.3942, 0.583, 0.2734, 0.5873, 0.2714, 0.5722, 0.3069, 0.5691, 0.3087, 0.143, 0.3247, 0.1423, 0.3247, 0.1436, 0.3198, 0.1443, 0.3198, 0.1443, 0.3298, 0.1436, 0.3298, 0.1423, 0.3247, 0.143, 0.3247, 0.5565, 0.3266, 0.5582, 0.3257, 0.5479, 0.3417, 0.5473, 0.342, 0.8593, 0.3623, 0.8441, 0.3689, 0.8413, 0.3449, 0.8462, 0.3428, 0.5288, 0.3188, 0.5305, 0.3201, 0.5378, 0.3406, 0.5373, 0.3402, 0.5451, 0.3197, 0.5565, 0.3266, 0.5473, 0.342, 0.5426, 0.3403, 0.5968, 0.2204, 0.6023, 0.2191, 0.5873, 0.2714, 0.583, 0.2734, 0.8532, 0.4801, 0.8139, 0.4819, 0.8161, 0.4288, 0.8468, 0.4292, 0.5165, 0.2063, 0.5573, 0.2088, 0.5505, 0.2615, 0.5174, 0.2613, 0.5573, 0.2088, 0.5968, 0.2204, 0.583, 0.2734, 0.5505, 0.2615, 0.8913, 0.468, 0.8532, 0.4801, 0.8468, 0.4292, 0.8764, 0.418, 0.5116, 0.2036, 0.5165, 0.2063, 0.5174, 0.2613, 0.5138, 0.2585, 0.546, 0.2967, 0.5691, 0.3087, 0.5565, 0.3266, 0.5451, 0.3197, 0.5209, 0.2954, 0.5234, 0.2974, 0.5305, 0.3201, 0.5288, 0.3188, 0.8653, 0.3847, 0.8427, 0.3942, 0.8441, 0.3689, 0.8593, 0.3623, 0.5691, 0.3087, 0.5722, 0.3069, 0.5582, 0.3257, 0.5565, 0.3266, 0.5234, 0.2974, 0.546, 0.2967, 0.5451, 0.3197, 0.5305, 0.3201, 0.8427, 0.3942, 0.819, 0.393, 0.8281, 0.3678, 0.8441, 0.3689, 0.5915, 0.0003874, 0.6151, 0.08096, 0.577, 0.06221, 0.9102, 0.5382, 0.9102, 0.6088, 0.8708, 0.6282, 0.8615, 0.5499, 0.8615, 0.5499, 0.8708, 0.6282, 0.8306, 0.6382, 0.8132, 0.5564, 0.5915, 0.0003874, 0.577, 0.06221, 0.5403, 0.05355, 0.518, 0.1307, 0.5115, 0.1282, 0.5351, 0.05123, 0.5403, 0.05355, 0.5915, 0.0003874, 0.621, 0.08056, 0.6151, 0.08096, 0.2855, 0.08177, 0.2918, 0.0821, 0.2918, 0.1524, 0.2849, 0.153, 0.6688, 0.5606, 0.6221, 0.5675, 0.6235, 0.4943, 0.6616, 0.4925, 0.2313, 0.03025, 0.2266, 0.0324, 0.2556, 0.0003874, 0.2458, 0.06607, 0.2375, 0.1428, 0.1905, 0.1364, 0.2131, 0.05288, 0.6879, 0.6729, 0.7014, 0.7098, 0.6647, 0.6778, 0.7106, 0.6606, 0.7014, 0.7098, 0.6879, 0.6729, 0.2855, 0.08177, 0.2849, 0.153, 0.2375, 0.1428, 0.2458, 0.06607, 0.1905, 0.1364, 0.2375, 0.1428, 0.2311, 0.2115, 0.1918, 0.2098, 0.1903, 0.2609, 0.1941, 0.2637, 0.2003, 0.3007, 0.1977, 0.2984, 0.6854, 0.4315, 0.6563, 0.4426, 0.6531, 0.4076, 0.6756, 0.3982, 0.2849, 0.153, 0.2918, 0.1524, 0.2755, 0.2208, 0.2699, 0.2221, 0.7166, 0.5495, 0.6688, 0.5606, 0.6616, 0.4925, 0.699, 0.4805, 0.1838, 0.1344, 0.1905, 0.1364, 0.1918, 0.2098, 0.1866, 0.2073, 0.2375, 0.1428, 0.2849, 0.153, 0.2699, 0.2221, 0.2311, 0.2115, 0.6491, 0.369, 0.6338, 0.3679, 0.642, 0.3445, 0.647, 0.345, 0.2075, 0.3368, 0.221, 0.3352, 0.2196, 0.3563, 0.2149, 0.3567, 0.2264, 0.2632, 0.2587, 0.274, 0.2467, 0.3082, 0.2239, 0.2987, 0.1941, 0.2637, 0.2264, 0.2632, 0.2239, 0.2987, 0.2003, 0.3007, 0.6563, 0.4426, 0.6265, 0.4421, 0.6299, 0.4065, 0.6531, 0.4076, 0.2587, 0.274, 0.2629, 0.2719, 0.2497, 0.3065, 0.2467, 0.3082, 0.1486, 0.3246, 0.1479, 0.3245, 0.1492, 0.3198, 0.15, 0.3199, 0.15, 0.3296, 0.1492, 0.3295, 0.1479, 0.3245, 0.1486, 0.3246, 0.2339, 0.341, 0.2358, 0.34, 0.2249, 0.3577, 0.2243, 0.358, 0.6639, 0.3624, 0.6491, 0.369, 0.647, 0.345, 0.6517, 0.3428, 0.2059, 0.3355, 0.2075, 0.3368, 0.2149, 0.3567, 0.2144, 0.3563, 0.221, 0.3352, 0.2339, 0.341, 0.2243, 0.358, 0.2196, 0.3563, 0.2699, 0.2221, 0.2755, 0.2208, 0.2629, 0.2719, 0.2587, 0.274, 0.6616, 0.4925, 0.6235, 0.4943, 0.6265, 0.4421, 0.6563, 0.4426, 0.1918, 0.2098, 0.2311, 0.2115, 0.2264, 0.2632, 0.1941, 0.2637, 0.2311, 0.2115, 0.2699, 0.2221, 0.2587, 0.274, 0.2264, 0.2632, 0.699, 0.4805, 0.6616, 0.4925, 0.6563, 0.4426, 0.6854, 0.4315, 0.1866, 0.2073, 0.1918, 0.2098, 0.1941, 0.2637, 0.1903, 0.2609, 0.2239, 0.2987, 0.2467, 0.3082, 0.2339, 0.341, 0.221, 0.3352, 0.1977, 0.2984, 0.2003, 0.3007, 0.2075, 0.3368, 0.2059, 0.3355, 0.6756, 0.3982, 0.6531, 0.4076, 0.6491, 0.369, 0.6639, 0.3624, 0.2467, 0.3082, 0.2497, 0.3065, 0.2358, 0.34, 0.2339, 0.341, 0.2003, 0.3007, 0.2239, 0.2987, 0.221, 0.3352, 0.2075, 0.3368, 0.6531, 0.4076, 0.6299, 0.4065, 0.6338, 0.3679, 0.6491, 0.369, 0.274, 0.04234, 0.2855, 0.08177, 0.2458, 0.06607, 0.2508, 0.03371, 0.7166, 0.5495, 0.7166, 0.6194, 0.6779, 0.6378, 0.6688, 0.5606, 0.6688, 0.5606, 0.6779, 0.6378, 0.6395, 0.6485, 0.6221, 0.5675, 0.2508, 0.03371, 0.2458, 0.06607, 0.2131, 0.05288, 0.2313, 0.03025, 0.1905, 0.1364, 0.1838, 0.1344, 0.2046, 0.05731, 0.2131, 0.05288, 0.274, 0.04234, 0.2775, 0.04281, 0.2918, 0.0821, 0.2855, 0.08177, 0.2556, 0.0003874, 0.2775, 0.04281, 0.274, 0.04234, 0.2556, 0.0003874, 0.2508, 0.03371, 0.2313, 0.03025, 0.2556, 0.0003874, 0.274, 0.04234, 0.2508, 0.03371, 0.7166, 0.6194, 0.7106, 0.6606, 0.6879, 0.6729, 0.6779, 0.6378, 0.6779, 0.6378, 0.6879, 0.6729, 0.6647, 0.6778, 0.6395, 0.6485, 0.2131, 0.05288, 0.2046, 0.05731, 0.2266, 0.0324, 0.2313, 0.03025])
me_cylinder_001.materials.append(mat_trunk)
me_cylinder_001.materials.append(mat_leaf_1)
me_cylinder_001.use_remesh_preserve_volume = False
me_cylinder_001.use_remesh_preserve_attributes = False
me_cylinder_001.use_mirror_vertex_groups = False
me_cylinder_001.update()

# ---- objects
ob_palmtree1 = bpy.data.objects.new('PalmTree1', me_cylinder_001)

# ---- transforms, parenting, visibility, modifiers, constraints
ob_palmtree1.location = (0.0, 0.0, 0.0)
ob_palmtree1.scale = (1.17, 1.17, 1.417)
ob_palmtree1.lineart.crease_threshold = 0.0

# ---- collection membership
col_collection.objects.link(ob_palmtree1)

# ---- scene / render settings (as saved in the file)
scene.frame_start = 1; scene.frame_end = 250; scene.frame_set(1)
scene.render.engine = 'BLENDER_EEVEE_NEXT'
scene.cycles.use_denoising = False
scene.cycles.samples = 128
scene.cycles.sampling_pattern = 'TABULATED_SOBOL'
scene.cycles.use_adaptive_sampling = False
scene.cycles.use_light_tree = False
scene.view_settings.view_transform = 'Filmic'
bpy.context.view_layer.update()

# ---- added for rendering (the .blend has no active camera and no usable light): camera, sun
cam_auto = bpy.data.cameras.new('AutoCamera')
cam_auto.lens = 50.0
cam_auto.sensor_width = 36.0
cam_auto.clip_end = 1000.0
ob_auto_camera = bpy.data.objects.new('AutoCamera', cam_auto)
scene.collection.objects.link(ob_auto_camera)
ob_auto_camera.location = (3.12117, -3.75251, 3.92054)
ob_auto_camera.rotation_euler = (1.09748, -7.21219e-08, 0.694738)
scene.camera = ob_auto_camera
light_auto_sun = bpy.data.lights.new('AutoSun', 'SUN')
light_auto_sun.energy = 3.0
light_auto_sun.angle = 0.0523599
ob_auto_sun = bpy.data.objects.new('AutoSun', light_auto_sun)
scene.collection.objects.link(ob_auto_sun)
ob_auto_sun.rotation_euler = (0.872665, 0.174533, 0.523599)
bpy.context.view_layer.update()
